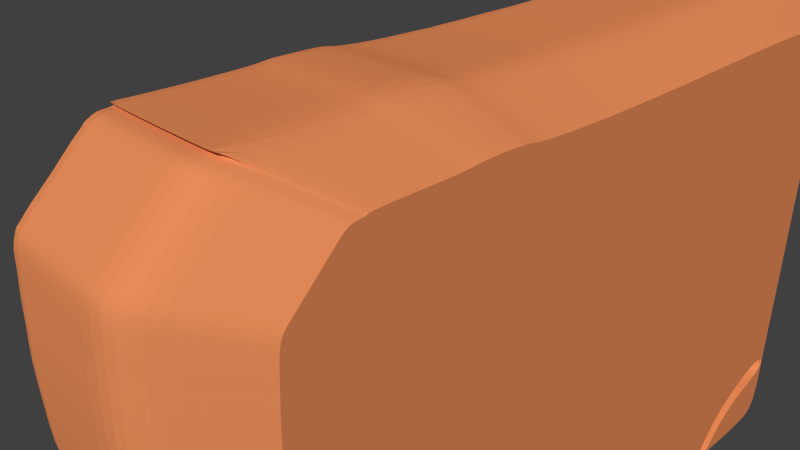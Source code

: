 # Source: palca_de_madeira.blend  (saved by Blender 2.76.0; exported with 4.5.12 LTS)
import bpy
from mathutils import Matrix  # noqa: F401  (used for matrix-valued properties, if any)

bpy.ops.wm.read_factory_settings(use_empty=True)
scene = bpy.context.scene
scene.name = 'Scene'

# ---- collections
col_collection_1 = bpy.data.collections.new('Collection 1'); scene.collection.children.link(col_collection_1)

# ---- materials (node trees are filled in below, after node groups)
mat_material = bpy.data.materials.new('Material')
mat_material.alpha_threshold = 0.0
mat_material.use_transparent_shadow = False
mat_material.diffuse_color = (0.8, 0.2617, 0.09904, 1.0)
mat_material.roughness = 0.5
mat_material.line_color = (0.0, 0.0, 0.0, 1.0)
mat_material_001 = bpy.data.materials.new('Material.001')
mat_material_001.alpha_threshold = 0.0
mat_material_001.use_transparent_shadow = False
mat_material_001.diffuse_color = (0.8, 0.1316, 0.03283, 1.0)
mat_material_001.roughness = 0.5

# ---- material node trees

# ---- world
world_world = bpy.data.worlds.new('World'); scene.world = world_world
world_world.color = (0.05088, 0.05088, 0.05088)
world_world.use_sun_shadow = False
world_world.sun_shadow_jitter_overblur = 0.0
world_world.cycles.sampling_method = 'MANUAL'
world_world.cycles.sample_map_resolution = 256

# ---- cameras
cam_camera = bpy.data.cameras.new('Camera')
cam_camera.clip_end = 100.0
cam_camera.lens = 35.0
cam_camera.sensor_width = 32.0
cam_camera.sensor_height = 18.0
cam_camera.ortho_scale = 7.314
cam_camera.dof.focus_distance = 0.0
cam_camera.dof.aperture_fstop = 128.0

# ---- meshes
me_cube = bpy.data.meshes.new('Cube')
me_cube.from_pydata([(1.0, -1.304, 1.201), (0.4858, -1.563, 0.9741), (1.0, -0.8708, 1.201), (0.4858, -1.64, -0.8301), (1.0, -0.8385, 1.214), (0.4858, -0.9547, -1.072), (1.0, -0.5931, 1.214), (0.4858, 0.3229, -1.066), (1.0, -0.5608, 1.194), (0.4858, -1.271, 1.188), (1.0, -0.1603, 1.188), (0.4858, 1.595, 0.742), (1.0, 0.35, 1.194), (0.4858, -1.342, 1.188), (1.0, 0.9571, 1.214), (0.4858, -1.375, 1.162), (1.0, 1.551, 1.22), (0.4858, -1.383, 1.154), (1.0, 1.635, 1.104), (0.4858, -1.581, 0.9555), (1.0, 1.642, 0.9167), (0.4858, -1.601, 0.9167), (1.0, 1.616, 0.8779), (0.4858, -1.607, 0.7746), (1.0, 1.571, 0.794), (1.0, 1.577, 0.71), (1.0, 1.609, 0.6067), (0.4858, -1.62, 0.6067), (1.0, 1.635, 0.5485), (0.4858, -1.614, 0.2837), (1.0, 1.622, 0.2514), (0.4858, -1.575, 0.1481), (1.0, 1.629, -0.06509), (0.4858, -1.555, 0.04472), (1.0, 1.622, -0.4526), (0.4858, -1.588, -0.07155), (1.0, 1.629, -0.8596), (0.4858, -1.646, -0.2782), (1.0, 1.609, -1.04), (0.4858, -1.646, -0.2887), (1.0, 1.493, -1.073), (0.4858, -1.639, -0.8725), (1.0, 0.5825, -1.066), (0.4858, -1.607, -0.882), (1.0, 0.4404, -1.066), (0.4858, -0.929, -1.079), (1.0, 0.3823, -1.027), (0.4858, -0.8767, -1.079), (1.0, 0.3435, -1.066), (0.4858, 0.3435, -1.066), (1.0, -0.929, -1.079), (0.4858, 0.3823, -1.027), (1.0, -1.639, -0.8725), (0.4858, 0.4404, -1.066), (1.0, -1.646, -0.2782), (0.4858, 0.5825, -1.066), (1.0, -1.588, -0.07155), (0.4858, 1.493, -1.073), (1.0, -1.555, 0.04472), (0.4858, 1.609, -1.04), (1.0, -1.575, 0.1481), (0.4858, 1.629, -0.8596), (1.0, -1.614, 0.2837), (0.4858, 1.622, -0.4526), (1.0, -1.62, 0.6067), (0.4858, 1.629, -0.06509), (1.0, -1.607, 0.7746), (0.4858, 1.622, 0.2514), (1.0, -1.601, 0.9167), (0.4858, 1.635, 0.5485), (1.0, -1.581, 0.9555), (0.4757, 1.64, 0.6067), (1.0, -1.375, 1.162), (0.4757, 1.646, 0.8779), (1.0, -1.342, 1.188), (0.4858, 1.642, 0.9167), (1.0, -1.271, 1.188), (0.4858, 1.635, 1.104), (1.197, -0.7162, 1.05), (1.197, -1.073, 1.05), (1.197, -0.6896, 1.061), (1.197, -0.4874, 1.061), (1.197, -0.4608, 1.045), (1.197, -0.131, 1.04), (1.197, 0.2892, 1.045), (1.197, 0.7892, 1.061), (1.197, 1.279, 1.066), (1.197, 1.348, 0.9705), (1.197, 1.353, 0.8163), (1.197, 1.332, 0.7843), (1.197, 1.295, 0.7152), (1.197, 1.3, 0.646), (1.197, 1.326, 0.5609), (1.197, 1.348, 0.5131), (1.197, 1.337, 0.2684), (1.197, 1.342, 0.007715), (1.197, 1.337, -0.3114), (1.197, 1.342, -0.6466), (1.197, 1.326, -0.7955), (1.197, 1.231, -0.8221), (1.197, 0.4807, -0.8168), (1.197, 0.3637, -0.8168), (1.197, 0.3158, -0.7849), (1.197, 0.2839, -0.8168), (1.197, -0.764, -0.8274), (1.197, -1.349, -0.6572), (1.197, -1.354, -0.1678), (1.197, -1.307, 0.002395), (1.197, -1.28, 0.09814), (1.197, -1.296, 0.1833), (1.197, -1.328, 0.295), (1.197, -1.333, 0.5609), (1.197, -1.323, 0.6992), (1.197, -1.317, 0.8163), (1.197, -1.301, 0.8482), (1.197, -1.131, 1.018), (1.197, -1.104, 1.04), (1.197, -1.046, 1.04), (0.8559, -1.304, 1.201), (0.8559, -0.8708, 1.201), (0.8559, -0.8385, 1.214), (0.8559, -0.5931, 1.214), (0.8559, -0.5608, 1.194), (0.8559, -0.1603, 1.188), (0.8559, 0.35, 1.194), (0.8559, 0.9571, 1.214), (0.8559, 1.551, 1.22), (0.8559, 1.635, 1.104), (0.8559, 1.642, 0.9167), (0.8457, 1.647, 0.8779), (0.8457, 1.601, 0.794), (0.8457, 1.608, 0.71), (0.8457, 1.64, 0.6067), (0.8559, 1.635, 0.5485), (0.8559, 1.622, 0.2514), (0.8559, 1.629, -0.06509), (0.8559, 1.622, -0.4526), (0.8559, 1.629, -0.8596), (0.8559, 1.609, -1.04), (0.8559, 1.493, -1.073), (0.8559, 0.5825, -1.066), (0.8559, 0.4404, -1.066), (0.8559, 0.3823, -1.027), (0.8559, 0.3435, -1.066), (0.8559, -0.929, -1.079), (0.8559, -1.639, -0.8725), (0.8559, -1.646, -0.2782), (0.8559, -1.588, -0.07155), (0.8559, -1.555, 0.04472), (0.8559, -1.575, 0.1481), (0.8559, -1.614, 0.2837), (0.8559, -1.62, 0.6067), (0.8559, -1.607, 0.7746), (0.8559, -1.601, 0.9167), (0.8559, -1.581, 0.9555), (0.8559, -1.375, 1.162), (0.8559, -1.342, 1.188), (0.8559, -1.271, 1.188), (0.4858, 1.551, 1.22), (0.8559, 1.595, 0.742), (0.4858, 1.595, 0.742), (0.4858, -1.304, 1.201), (0.4858, -0.8708, 1.201), (0.4858, -0.8385, 1.214), (0.4858, -0.5931, 1.214), (0.4858, -0.5608, 1.194), (0.4858, -0.1603, 1.188), (0.4858, 0.35, 1.194), (0.4858, 0.9571, 1.214), (0.4858, 1.551, 1.22), (0.4858, 1.635, 1.104), (0.4858, 1.642, 0.9167), (0.4757, 1.646, 0.8779), (0.4757, 1.64, 0.6067), (0.4858, 1.635, 0.5485), (0.4858, 1.622, 0.2514), (0.4858, 1.629, -0.06509), (0.4858, 1.622, -0.4526), (0.4858, 1.629, -0.8596), (0.4858, 1.609, -1.04), (0.4858, 1.493, -1.073), (0.4858, 0.5825, -1.066), (0.4858, 0.4404, -1.066), (0.4858, 0.3823, -1.027), (0.4858, 0.3435, -1.066), (0.4858, -0.929, -1.079), (0.4858, -1.639, -0.8725), (0.4858, -1.646, -0.2782), (0.4858, -1.588, -0.07155), (0.4858, -1.555, 0.04472), (0.4858, -1.575, 0.1481), (0.4858, -1.614, 0.2837), (0.4858, -1.62, 0.6067), (0.4858, -1.607, 0.7746), (0.4858, -1.601, 0.9167), (0.4858, -1.581, 0.9555), (0.4858, -1.375, 1.162), (0.4858, -1.342, 1.188), (0.4858, -1.271, 1.188), (0.4858, 0.9571, 1.214), (1.0, -0.1771, 1.188), (1.197, -0.1449, 1.04), (0.8559, -0.1771, 1.188), (0.4858, -0.1771, 1.188), (0.4858, 0.35, 1.194), (1.0, 0.3229, -1.066), (1.197, 0.2669, -0.817), (0.8559, 0.3229, -1.066), (0.4858, 0.3229, -1.066), (0.4858, -0.1603, 1.188), (0.8559, -0.8767, -1.079), (0.4858, -0.8767, -1.079), (1.0, -0.8767, -1.079), (1.197, -0.721, -0.827), (0.4858, -0.1771, 1.188), (1.0, -1.607, -0.882), (1.197, -1.322, -0.6651), (0.8559, -1.607, -0.882), (0.4858, -1.607, -0.882), (1.0, -0.9547, -1.072), (1.197, -0.7852, -0.8213), (0.4858, -0.5608, 1.194), (0.8559, -0.9547, -1.072), (0.4858, -0.9547, -1.072), (0.4858, -0.5931, 1.214), (1.0, -1.646, -0.2887), (1.197, -1.354, -0.1764), (0.8559, -1.646, -0.2887), (0.4858, -1.646, -0.2887), (1.0, -1.64, -0.8301), (1.197, -1.35, -0.6223), (0.4858, -0.8385, 1.214), (0.8559, -1.64, -0.8301), (0.4858, -1.64, -0.8301), (0.4858, -0.8708, 1.201), (1.0, -1.383, 1.154), (1.197, -1.138, 1.011), (0.8559, -1.383, 1.154), (0.4858, -1.383, 1.154), (1.0, -1.563, 0.9741), (1.197, -1.286, 0.8635), (0.4858, -1.304, 1.201), (0.8559, -1.563, 0.9741), (0.4858, -1.563, 0.9741), (1.197, -0.7162, 1.05), (1.197, -1.073, 1.05), (1.197, -0.6896, 1.061), (1.197, -0.4874, 1.061), (1.197, -0.4608, 1.045), (1.197, -0.1449, 1.04), (1.197, 0.2892, 1.045), (1.197, -0.131, 1.04), (1.197, 0.7892, 1.061), (1.197, 1.279, 1.066), (1.197, 1.348, 0.9705), (1.197, 1.353, 0.8163), (1.197, 1.332, 0.7843), (1.197, 1.295, 0.7152), (1.197, 1.3, 0.646), (1.197, 1.326, 0.5609), (1.197, 1.348, 0.5131), (1.197, 1.337, 0.2684), (1.197, 1.342, 0.007715), (1.197, 1.337, -0.3114), (1.197, 1.342, -0.6466), (1.197, 1.326, -0.7955), (1.197, 1.231, -0.8221), (1.197, 0.4807, -0.8168), (1.197, 0.3637, -0.8168), (1.197, 0.3158, -0.7849), (1.197, 0.2839, -0.8168), (1.197, 0.2669, -0.817), (1.197, -0.7852, -0.8213), (1.197, -0.764, -0.8274), (1.197, -1.35, -0.6223), (1.197, -1.349, -0.6572), (1.197, -1.307, 0.002395), (1.197, -1.354, -0.1678), (1.197, -1.28, 0.09814), (1.197, -1.296, 0.1833), (1.197, -1.328, 0.295), (1.197, -1.333, 0.5609), (1.197, -1.323, 0.6992), (1.197, -1.317, 0.8163), (1.197, -1.301, 0.8482), (1.197, -1.286, 0.8635), (1.197, -1.104, 1.04), (1.197, -1.131, 1.018), (1.197, -1.046, 1.04), (1.197, -0.721, -0.827), (1.197, -1.322, -0.6651), (1.197, -1.354, -0.1764), (1.197, -1.138, 1.011), (1.197, 1.34, -0.4904), (1.197, 0.8231, -0.8192), (1.197, 1.154, -0.6126), (1.197, 0.9786, -0.7156), (1.141, 1.289, -0.5855), (1.141, 1.288, -0.5198), (1.141, 1.141, -0.6168), (1.141, 1.001, -0.6985), (1.141, 0.9477, -0.7813), (1.141, 0.878, -0.7808), (1.141, 0.9477, -0.6686), (1.141, 1.034, -0.6024), (1.141, 1.135, -0.5512), (1.141, 1.227, -0.5253), (1.197, 1.341, -0.5732), (1.197, 0.9111, -0.8198), (1.197, 0.9111, -0.8198), (1.197, 0.911, -0.6779), (1.197, 1.019, -0.5944), (1.197, 1.148, -0.5299), (1.197, 1.262, -0.4973), (1.197, -0.7162, 1.05), (1.197, -1.073, 1.05), (1.197, -0.6896, 1.061), (1.197, -0.4874, 1.061), (1.197, -0.4608, 1.045), (1.197, -0.1449, 1.04), (1.197, 0.2892, 1.045), (1.197, -0.131, 1.04), (1.197, 0.7892, 1.061), (1.197, 1.279, 1.066), (1.197, 1.348, 0.9705), (1.197, 1.353, 0.8163), (1.197, 1.332, 0.7843), (1.197, 1.295, 0.7152), (1.197, 1.3, 0.646), (1.197, 1.326, 0.5609), (1.197, 1.348, 0.5131), (1.197, 1.337, 0.2684), (1.197, 1.342, 0.007715), (1.197, 1.337, -0.3114), (1.197, 1.34, -0.4904), (1.197, 0.3637, -0.8168), (1.197, 0.4807, -0.8168), (1.197, 0.3158, -0.7849), (1.197, 0.2839, -0.8168), (1.197, 0.2669, -0.817), (1.197, -0.7852, -0.8213), (1.197, -0.764, -0.8274), (1.197, -1.35, -0.6223), (1.197, -1.349, -0.6572), (1.197, -1.307, 0.002395), (1.197, -1.354, -0.1678), (1.197, -1.28, 0.09814), (1.197, -1.296, 0.1833), (1.197, -1.328, 0.295), (1.197, -1.333, 0.5609), (1.197, -1.323, 0.6992), (1.197, -1.317, 0.8163), (1.197, -1.301, 0.8482), (1.197, -1.286, 0.8635), (1.197, -1.104, 1.04), (1.197, -1.131, 1.018), (1.197, -1.046, 1.04), (1.197, -0.721, -0.827), (1.197, -1.322, -0.6651), (1.197, -1.354, -0.1764), (1.197, -1.138, 1.011), (1.197, 0.8231, -0.8192), (1.197, 0.911, -0.6779), (1.197, 1.019, -0.5944), (1.197, 1.148, -0.5299), (1.197, 1.262, -0.4973), (1.141, 1.227, -0.5253), (1.141, 1.135, -0.5512), (1.141, 1.289, -0.5855), (1.141, 1.288, -0.5198), (1.141, 1.141, -0.6168), (1.141, 1.001, -0.6985), (1.141, 0.9477, -0.7813), (1.141, 0.878, -0.7808), (1.141, 0.9477, -0.6686), (1.141, 1.034, -0.6024), (1.155, 0.8639, -0.7906), (1.155, 0.9383, -0.7912), (1.155, 1.236, -0.5182), (1.155, 0.9955, -0.7029), (1.155, 1.139, -0.5458), (1.155, 1.144, -0.6157), (1.155, 1.301, -0.5123), (1.155, 1.303, -0.5824), (1.155, 0.9383, -0.671), (1.155, 1.03, -0.6004), (1.197, 1.326, -0.7955), (1.197, 1.342, -0.6466), (1.197, 1.231, -0.8221), (1.197, 0.9111, -0.8198), (1.197, 1.341, -0.5732), (1.197, 1.154, -0.6126), (1.197, 0.9786, -0.7156), (1.141, 1.227, -0.5253), (1.141, 1.135, -0.5512), (1.141, 1.289, -0.5855), (1.141, 1.288, -0.5198), (1.141, 1.141, -0.6168), (1.141, 1.001, -0.6985), (1.141, 0.9477, -0.7813), (1.141, 0.878, -0.7808), (1.141, 0.9477, -0.6686), (1.141, 1.034, -0.6024), (1.141, 1.227, -0.5253), (1.141, 1.135, -0.5512), (1.141, 1.289, -0.5855), (1.141, 1.288, -0.5198), (1.141, 1.141, -0.6168), (1.141, 1.001, -0.6985), (1.141, 0.9477, -0.7813), (1.141, 0.878, -0.7808), (1.141, 0.9477, -0.6686), (1.141, 1.034, -0.6024), (1.197, -0.7162, 1.05), (1.197, -1.073, 1.05), (1.197, -0.6896, 1.061), (1.197, -0.4874, 1.061), (1.197, -0.4608, 1.045), (1.197, -0.1449, 1.04), (1.197, 0.2892, 1.045), (1.197, -0.131, 1.04), (1.197, 0.7892, 1.061), (1.197, 1.279, 1.066), (1.197, 1.348, 0.9705), (1.197, 1.353, 0.8163), (1.197, 1.332, 0.7843), (1.197, 1.295, 0.7152), (1.197, 1.3, 0.646), (1.197, 1.326, 0.5609), (1.197, 1.348, 0.5131), (1.197, 1.337, 0.2684), (1.197, 1.342, 0.007715), (1.197, 1.337, -0.3114), (1.197, 1.34, -0.4904), (1.197, 0.3637, -0.8168), (1.197, 0.4807, -0.8168), (1.197, 0.3158, -0.7849), (1.197, 0.2839, -0.8168), (1.197, 0.2669, -0.817), (1.197, -0.7852, -0.8213), (1.197, -0.764, -0.8274), (1.197, -1.35, -0.6223), (1.197, -1.349, -0.6572), (1.197, -1.307, 0.002395), (1.197, -1.354, -0.1678), (1.197, -1.28, 0.09814), (1.197, -1.296, 0.1833), (1.197, -1.328, 0.295), (1.197, -1.333, 0.5609), (1.197, -1.323, 0.6992), (1.197, -1.317, 0.8163), (1.197, -1.301, 0.8482), (1.197, -1.286, 0.8635), (1.197, -1.104, 1.04), (1.197, -1.131, 1.018), (1.197, -1.046, 1.04), (1.197, -0.721, -0.827), (1.197, -1.322, -0.6651), (1.197, -1.354, -0.1764), (1.197, -1.138, 1.011), (1.197, 0.8231, -0.8192), (1.197, 0.911, -0.6779), (1.197, 1.019, -0.5945), (1.197, 1.148, -0.5299), (1.197, 1.262, -0.4973), (1.197, -0.7162, 1.05), (1.197, -1.073, 1.05), (1.197, -0.6896, 1.061), (1.197, -0.4874, 1.061), (1.197, -0.4608, 1.045), (1.197, -0.1449, 1.04), (1.197, 0.2892, 1.045), (1.197, -0.131, 1.04), (1.197, 0.7892, 1.061), (1.197, 1.279, 1.066), (1.197, 1.348, 0.9705), (1.197, 1.353, 0.8163), (1.197, 1.332, 0.7843), (1.197, 1.295, 0.7152), (1.197, 1.3, 0.646), (1.197, 1.326, 0.5609), (1.197, 1.348, 0.5131), (1.197, 1.337, 0.2684), (1.197, 1.342, 0.007715), (1.197, 1.337, -0.3114), (1.197, 1.34, -0.4904), (1.197, 0.3637, -0.8168), (1.197, 0.4807, -0.8168), (1.197, 0.3158, -0.7849), (1.197, 0.2839, -0.8168), (1.197, 0.2669, -0.817), (1.197, -0.7852, -0.8213), (1.197, -0.764, -0.8274), (1.197, -1.35, -0.6223), (1.197, -1.349, -0.6572), (1.197, -1.307, 0.002395), (1.197, -1.354, -0.1678), (1.197, -1.28, 0.09814), (1.197, -1.296, 0.1833), (1.197, -1.328, 0.295), (1.197, -1.333, 0.5609), (1.197, -1.323, 0.6992), (1.197, -1.317, 0.8163), (1.197, -1.301, 0.8482), (1.197, -1.286, 0.8635), (1.197, -1.104, 1.04), (1.197, -1.131, 1.018), (1.197, -1.046, 1.04), (1.197, -0.721, -0.827), (1.197, -1.322, -0.6651), (1.197, -1.354, -0.1764), (1.197, -1.138, 1.011), (1.197, 0.8231, -0.8192), (1.197, 0.911, -0.6779), (1.197, 1.019, -0.5945), (1.197, 1.148, -0.5299), (1.197, 1.262, -0.4973), (1.077, -0.1489, 1.13), (1.077, -0.522, 1.136), (1.077, 1.5, 0.5889), (1.077, 1.469, 0.6852), (1.077, 0.4106, -0.9693), (1.077, 0.543, -0.9693), (1.077, -1.503, 0.2881), (1.077, -1.467, 0.1617), (1.077, -0.8107, 1.142), (1.077, -1.214, 1.142), (1.077, 1.53, 0.8777), (1.077, 1.524, 1.052), (1.077, 1.518, -0.7768), (1.077, 1.512, -0.3978), (1.077, -1.533, -0.2353), (1.077, -1.527, -0.7889), (1.077, -1.28, 1.106), (1.077, -1.473, 0.9138), (1.077, 0.3264, 1.136), (1.077, 1.524, 0.5348), (1.077, 0.3564, -0.9333), (1.077, -1.509, 0.5889), (1.077, -0.7807, 1.154), (1.077, 1.506, 0.8416), (1.077, 1.5, -0.9453), (1.077, -1.479, -0.04282), (1.077, -1.25, 1.13), (1.077, 0.8919, 1.154), (1.077, 1.512, 0.258), (1.077, 0.3203, -0.9693), (1.077, -1.497, 0.7453), (1.077, -0.552, 1.154), (1.077, 1.463, 0.7634), (1.077, 1.391, -0.9754), (1.077, -1.448, 0.06547), (1.077, -1.184, 1.13), (1.077, 1.445, 1.16), (1.077, 1.518, -0.03681), (1.077, -0.8649, -0.9814), (1.077, -1.491, 0.8777), (1.077, -0.1646, 1.131), (1.077, 0.3011, -0.9695), (1.077, -0.8162, -0.9809), (1.077, -1.496, -0.7977), (1.077, -0.8889, -0.9744), (1.077, -1.533, -0.2451), (1.077, -1.527, -0.7494), (1.077, -1.288, 1.098), (1.077, -1.455, 0.9312), (1.0, 0.09482, 1.191), (1.197, 0.0791, 1.042), (0.8559, 0.09482, 1.191), (0.4858, 0.09482, 1.191), (0.4858, 0.09482, 1.191), (1.197, 0.0791, 1.042), (1.197, 0.0791, 1.042), (1.197, 0.0791, 1.042), (1.197, 0.0791, 1.042), (1.077, 0.08871, 1.133), (1.196, 0.8242, -0.8185), (1.196, 1.339, -0.491), (1.196, 0.9117, -0.6777), (1.196, 0.9118, -0.8191), (1.196, 1.262, -0.4979), (1.196, 0.979, -0.7152), (1.196, 1.147, -0.5304), (1.196, 1.154, -0.6126), (1.196, 1.34, -0.5734), (1.196, 1.019, -0.5946)], [], [(195, 194, 21, 19), (172, 160, 159, 129), (160, 173, 132, 159), (203, 165, 221, 214), (192, 191, 29, 27), (163, 162, 234, 231), (162, 161, 241, 234), (175, 174, 69, 67), (189, 188, 35, 33), (187, 228, 39, 37), (198, 197, 13, 9), (186, 218, 43, 41), (160, 172, 73, 11), (218, 223, 5, 43), (173, 160, 11, 71), (184, 183, 51, 49), (223, 185, 45, 5), (183, 182, 53, 51), (182, 181, 55, 53), (557, 517, 83, 201), (114, 240, 285, 284), (520, 519, 92, 91), (522, 521, 101, 100), (524, 523, 110, 109), (526, 525, 78, 79), (528, 527, 88, 87), (530, 529, 97, 96), (562, 531, 106, 226), (564, 533, 115, 236), (575, 535, 84, 567), (519, 536, 93, 92), (521, 537, 102, 101), (523, 538, 111, 110), (525, 539, 80, 78), (527, 540, 89, 88), (529, 541, 98, 97), (531, 542, 107, 106), (533, 543, 116, 115), (535, 544, 85, 84), (536, 545, 94, 93), (537, 546, 103, 102), (538, 547, 112, 111), (539, 548, 81, 80), (540, 549, 90, 89), (541, 550, 99, 98), (542, 551, 108, 107), (543, 552, 117, 116), (544, 553, 86, 85), (552, 526, 79, 117), (545, 554, 95, 94), (559, 555, 104, 213), (547, 556, 113, 112), (548, 518, 82, 81), (549, 520, 91, 90), (550, 522, 100, 309, 99), (551, 524, 109, 108), (553, 528, 87, 86), (554, 530, 96, 95), (560, 532, 105, 216), (556, 534, 114, 113), (74, 156, 157, 76), (72, 155, 156, 74), (235, 237, 155, 72), (68, 153, 154, 70), (66, 152, 153, 68), (64, 151, 152, 66), (62, 150, 151, 64), (60, 149, 150, 62), (58, 148, 149, 60), (56, 147, 148, 58), (54, 146, 147, 56), (225, 227, 146, 54), (215, 217, 145, 52), (212, 210, 144, 50), (46, 142, 143, 48), (44, 141, 142, 46), (42, 140, 141, 44), (40, 139, 140, 42), (38, 138, 139, 40), (36, 137, 138, 38), (34, 136, 137, 36), (32, 135, 136, 34), (30, 134, 135, 32), (28, 133, 134, 30), (26, 132, 133, 28), (25, 131, 132, 26), (24, 130, 131, 25), (22, 129, 130, 24), (20, 128, 129, 22), (18, 127, 128, 20), (16, 126, 127, 18), (14, 125, 126, 16), (12, 124, 125, 14), (566, 568, 124, 12), (200, 202, 123, 10), (6, 121, 122, 8), (4, 120, 121, 6), (2, 119, 120, 4), (0, 118, 119, 2), (168, 167, 204, 199), (196, 238, 17, 15), (161, 198, 9, 241), (170, 169, 158, 77), (185, 211, 47, 45), (171, 170, 77, 75), (211, 208, 7, 47), (172, 171, 75, 73), (243, 195, 19, 1), (174, 173, 71, 69), (188, 187, 37, 35), (238, 243, 1, 17), (208, 184, 49, 7), (164, 163, 231, 224), (179, 178, 61, 59), (165, 164, 224, 221), (118, 161, 162, 119), (119, 162, 163, 120), (120, 163, 164, 121), (121, 164, 165, 122), (202, 203, 166, 123), (568, 569, 167, 124), (124, 167, 168, 125), (125, 168, 169, 126), (126, 169, 170, 127), (127, 170, 171, 128), (128, 171, 172, 129), (132, 173, 174, 133), (133, 174, 175, 134), (134, 175, 176, 135), (135, 176, 177, 136), (136, 177, 178, 137), (137, 178, 179, 138), (138, 179, 180, 139), (139, 180, 181, 140), (140, 181, 182, 141), (141, 182, 183, 142), (142, 183, 184, 143), (210, 211, 185, 144), (217, 218, 186, 145), (227, 228, 187, 146), (146, 187, 188, 147), (147, 188, 189, 148), (148, 189, 190, 149), (149, 190, 191, 150), (150, 191, 192, 151), (151, 192, 193, 152), (152, 193, 194, 153), (153, 194, 195, 154), (237, 238, 196, 155), (155, 196, 197, 156), (156, 197, 198, 157), (122, 165, 203, 202), (8, 122, 202, 200), (518, 557, 201, 82), (143, 184, 208, 207), (178, 177, 63, 61), (48, 143, 207, 205), (546, 558, 206, 103), (233, 186, 41, 3), (207, 208, 211, 210), (569, 166, 209, 570), (205, 207, 210, 212), (558, 559, 213, 206), (181, 180, 57, 55), (222, 223, 218, 217), (228, 233, 3, 39), (219, 222, 217, 215), (561, 560, 216, 220), (194, 193, 23, 21), (191, 190, 31, 29), (555, 561, 220, 104), (50, 144, 222, 219), (177, 176, 65, 63), (144, 185, 223, 222), (232, 233, 228, 227), (180, 179, 59, 57), (229, 232, 227, 225), (563, 562, 226, 230), (166, 203, 214, 209), (190, 189, 33, 31), (532, 563, 230, 105), (52, 145, 232, 229), (176, 175, 67, 65), (145, 186, 233, 232), (242, 243, 238, 237), (193, 192, 27, 23), (239, 242, 237, 235), (565, 564, 236, 240), (241, 9, 13, 15, 17, 1, 19, 21, 23, 27, 29, 31, 33, 35, 37, 39, 3, 41, 43, 5, 45, 47, 7, 49, 51, 53, 55, 57, 59, 61, 63, 65, 67, 69, 71, 11, 73, 75, 77, 158, 199, 204, 570, 209, 214, 221, 224, 231, 234), (197, 196, 15, 13), (534, 565, 240, 114), (70, 154, 242, 239), (169, 168, 199, 158), (154, 195, 243, 242), (275, 274, 342, 343), (101, 102, 269, 268), (201, 83, 251, 249), (88, 89, 256, 255), (115, 116, 286, 287), (102, 103, 270, 269), (89, 90, 257, 256), (226, 106, 277, 291), (116, 117, 288, 286), (103, 206, 271, 270), (90, 91, 258, 257), (117, 79, 245, 288), (220, 216, 290, 272), (104, 220, 272, 273), (91, 92, 259, 258), (79, 78, 244, 245), (105, 230, 274, 275), (92, 93, 260, 259), (78, 80, 246, 244), (106, 107, 276, 277), (93, 94, 261, 260), (80, 81, 247, 246), (107, 108, 278, 276), (216, 105, 275, 290), (94, 95, 262, 261), (240, 236, 292, 285), (81, 82, 248, 247), (108, 109, 279, 278), (95, 96, 263, 262), (82, 201, 249, 248), (109, 110, 280, 279), (96, 97, 264, 307, 293, 263), (567, 84, 250, 571), (110, 111, 281, 280), (97, 98, 265, 264), (84, 85, 252, 250), (111, 112, 282, 281), (236, 115, 287, 292), (98, 99, 266, 265), (85, 86, 253, 252), (112, 113, 283, 282), (206, 213, 289, 271), (99, 309, 308, 266), (230, 226, 291, 274), (213, 104, 273, 289), (86, 87, 254, 253), (113, 114, 284, 283), (100, 101, 268, 267), (87, 88, 255, 254), (309, 100, 267, 294, 308), (384, 385, 304, 303), (301, 302, 373, 372), (382, 383, 297, 298), (383, 381, 299, 297), (385, 380, 305, 304), (381, 379, 300, 299), (380, 378, 306, 305), (379, 377, 301, 300), (376, 384, 303, 302), (377, 376, 302, 301), (378, 382, 298, 306), (330, 331, 430, 429), (293, 313, 365, 334), (244, 246, 316, 314), (277, 276, 344, 345), (246, 247, 317, 316), (276, 278, 346, 344), (247, 248, 318, 317), (278, 279, 347, 346), (248, 249, 319, 318), (279, 280, 348, 347), (571, 250, 320, 572), (280, 281, 349, 348), (250, 252, 322, 320), (281, 282, 350, 349), (252, 253, 323, 322), (282, 283, 351, 350), (253, 254, 324, 323), (283, 284, 352, 351), (254, 255, 325, 324), (284, 285, 353, 352), (255, 256, 326, 325), (287, 286, 354, 355), (256, 257, 327, 326), (286, 288, 356, 354), (257, 258, 328, 327), (288, 245, 315, 356), (258, 259, 329, 328), (249, 251, 321, 319), (259, 260, 330, 329), (271, 289, 357, 339), (260, 261, 331, 330), (289, 273, 341, 357), (261, 262, 332, 331), (290, 275, 343, 358), (262, 263, 333, 332), (272, 290, 358, 340), (263, 293, 334, 333), (291, 277, 345, 359), (274, 291, 359, 342), (294, 267, 336, 361), (292, 287, 355, 360), (285, 292, 360, 353), (267, 268, 335, 336), (268, 269, 337, 335), (310, 294, 361, 362), (269, 270, 338, 337), (311, 310, 362, 363), (270, 271, 339, 338), (312, 311, 363, 364), (273, 272, 340, 341), (313, 312, 364, 365), (245, 244, 314, 315), (295, 307, 390, 391), (367, 366, 393, 394), (297, 299, 370, 368), (306, 298, 369, 366), (302, 303, 374, 373), (299, 300, 371, 370), (305, 306, 366, 367), (303, 304, 375, 374), (300, 301, 372, 371), (298, 297, 368, 369), (304, 305, 367, 375), (580, 577, 382, 378), (579, 576, 376, 377), (576, 578, 384, 376), (581, 579, 377, 379), (582, 580, 378, 380), (583, 581, 379, 381), (585, 582, 380, 385), (584, 583, 381, 383), (577, 584, 383, 382), (578, 585, 385, 384), (387, 386, 388, 389, 392, 391, 390), (265, 266, 388, 386), (307, 264, 387, 390), (296, 295, 391, 392), (266, 308, 389, 388), (264, 265, 386, 387), (308, 296, 392, 389), (401, 402, 412, 411), (374, 375, 402, 401), (371, 372, 399, 398), (369, 368, 395, 396), (375, 367, 394, 402), (372, 373, 400, 399), (368, 370, 397, 395), (366, 369, 396, 393), (373, 374, 401, 400), (370, 371, 398, 397), (410, 411, 412, 404, 403, 406, 405, 407, 408, 409), (398, 399, 409, 408), (396, 395, 405, 406), (402, 394, 404, 412), (399, 400, 410, 409), (395, 397, 407, 405), (393, 396, 406, 403), (400, 401, 411, 410), (397, 398, 408, 407), (394, 393, 403, 404), (452, 459, 511, 504), (359, 345, 444, 458), (331, 332, 431, 430), (342, 359, 458, 441), (332, 333, 432, 431), (360, 355, 454, 459), (333, 334, 433, 432), (353, 360, 459, 452), (336, 335, 434, 435), (361, 336, 435, 460), (335, 337, 436, 434), (362, 361, 460, 461), (337, 338, 437, 436), (363, 362, 461, 462), (338, 339, 438, 437), (364, 363, 462, 463), (341, 340, 439, 440), (365, 364, 463, 464), (343, 342, 441, 442), (334, 365, 464, 433), (345, 344, 443, 444), (344, 346, 445, 443), (315, 314, 413, 414), (346, 347, 446, 445), (314, 316, 415, 413), (347, 348, 447, 446), (316, 317, 416, 415), (348, 349, 448, 447), (317, 318, 417, 416), (349, 350, 449, 448), (318, 319, 418, 417), (350, 351, 450, 449), (572, 320, 419, 573), (351, 352, 451, 450), (320, 322, 421, 419), (352, 353, 452, 451), (322, 323, 422, 421), (355, 354, 453, 454), (323, 324, 423, 422), (354, 356, 455, 453), (324, 325, 424, 423), (356, 315, 414, 455), (325, 326, 425, 424), (319, 321, 420, 418), (326, 327, 426, 425), (339, 357, 456, 438), (327, 328, 427, 426), (357, 341, 440, 456), (328, 329, 428, 427), (358, 343, 442, 457), (329, 330, 429, 428), (340, 358, 457, 439), (465, 467, 468, 469, 470, 472, 574, 471, 473, 474, 475, 476, 477, 478, 479, 480, 481, 482, 483, 484, 485, 516, 515, 514, 513, 512, 487, 486, 488, 489, 490, 508, 492, 491, 509, 494, 493, 510, 496, 495, 497, 498, 499, 500, 501, 502, 503, 504, 511, 506, 505, 507, 466), (435, 434, 486, 487), (460, 435, 487, 512), (434, 436, 488, 486), (461, 460, 512, 513), (436, 437, 489, 488), (462, 461, 513, 514), (437, 438, 490, 489), (463, 462, 514, 515), (440, 439, 491, 492), (464, 463, 515, 516), (442, 441, 493, 494), (433, 464, 516, 485), (444, 443, 495, 496), (443, 445, 497, 495), (414, 413, 465, 466), (445, 446, 498, 497), (413, 415, 467, 465), (446, 447, 499, 498), (415, 416, 468, 467), (447, 448, 500, 499), (416, 417, 469, 468), (448, 449, 501, 500), (417, 418, 470, 469), (449, 450, 502, 501), (573, 419, 471, 574), (450, 451, 503, 502), (419, 421, 473, 471), (451, 452, 504, 503), (421, 422, 474, 473), (454, 453, 505, 506), (422, 423, 475, 474), (453, 455, 507, 505), (423, 424, 476, 475), (455, 414, 466, 507), (424, 425, 477, 476), (418, 420, 472, 470), (425, 426, 478, 477), (438, 456, 508, 490), (426, 427, 479, 478), (456, 440, 492, 508), (427, 428, 480, 479), (457, 442, 494, 509), (428, 429, 481, 480), (439, 457, 509, 491), (429, 430, 482, 481), (458, 444, 496, 510), (430, 431, 483, 482), (441, 458, 510, 493), (431, 432, 484, 483), (459, 454, 506, 511), (432, 433, 485, 484), (70, 239, 565, 534), (239, 235, 564, 565), (52, 229, 563, 532), (229, 225, 562, 563), (50, 219, 561, 555), (219, 215, 560, 561), (205, 212, 559, 558), (48, 205, 558, 546), (8, 200, 557, 518), (68, 70, 534, 556), (215, 52, 532, 560), (32, 34, 530, 554), (16, 18, 528, 553), (58, 60, 524, 551), (40, 42, 522, 550), (24, 25, 520, 549), (6, 8, 518, 548), (66, 68, 556, 547), (212, 50, 555, 559), (30, 32, 554, 545), (76, 0, 526, 552), (14, 16, 553, 544), (74, 76, 552, 543), (56, 58, 551, 542), (38, 40, 550, 541), (22, 24, 549, 540), (4, 6, 548, 539), (64, 66, 547, 538), (46, 48, 546, 537), (28, 30, 545, 536), (12, 14, 544, 535), (72, 74, 543, 533), (54, 56, 542, 531), (36, 38, 541, 529), (20, 22, 540, 527), (2, 4, 539, 525), (62, 64, 538, 523), (44, 46, 537, 521), (26, 28, 536, 519), (566, 12, 535, 575), (235, 72, 533, 564), (225, 54, 531, 562), (34, 36, 529, 530), (18, 20, 527, 528), (0, 2, 525, 526), (60, 62, 523, 524), (42, 44, 521, 522), (25, 26, 519, 520), (200, 10, 517, 557), (10, 566, 575, 517), (420, 573, 574, 472), (321, 572, 573, 420), (251, 571, 572, 321), (83, 567, 571, 251), (167, 569, 570, 204), (123, 166, 569, 568), (10, 123, 568, 566), (517, 575, 567, 83), (310, 311, 585, 578), (293, 307, 584, 577), (307, 295, 583, 584), (311, 312, 582, 585), (295, 296, 581, 583), (312, 313, 580, 582), (296, 308, 579, 581), (294, 310, 578, 576), (308, 294, 576, 579), (313, 293, 577, 580)])
me_cube.polygons.foreach_set('material_index', [0, 0, 0, 0, 0, 0, 0, 0, 0, 0, 0, 0, 0, 0, 0, 0, 0, 0, 0, 0, 0, 0, 0, 0, 0, 0, 0, 0, 0, 0, 0, 0, 0, 0, 0, 0, 0, 0, 0, 0, 0, 0, 0, 0, 0, 0, 0, 0, 0, 0, 0, 0, 0, 0, 0, 0, 0, 0, 0, 0, 0, 0, 0, 0, 0, 0, 0, 0, 0, 0, 0, 0, 0, 0, 0, 0, 0, 0, 0, 0, 0, 0, 0, 0, 0, 0, 0, 0, 0, 0, 0, 0, 0, 0, 0, 0, 0, 0, 0, 0, 0, 0, 0, 0, 0, 0, 0, 0, 0, 0, 0, 0, 0, 0, 0, 0, 0, 0, 0, 0, 0, 0, 0, 0, 0, 0, 0, 0, 0, 0, 0, 0, 0, 0, 0, 0, 0, 0, 0, 0, 0, 0, 0, 0, 0, 0, 0, 0, 0, 0, 0, 0, 0, 0, 0, 0, 0, 0, 0, 0, 0, 0, 0, 0, 0, 0, 0, 0, 0, 0, 0, 0, 0, 0, 0, 0, 0, 0, 0, 0, 0, 0, 0, 0, 0, 0, 0, 0, 0, 0, 0, 0, 0, 0, 0, 0, 0, 0, 0, 0, 0, 0, 0, 0, 0, 0, 0, 0, 0, 0, 0, 0, 0, 0, 0, 0, 0, 0, 0, 0, 0, 0, 0, 0, 0, 0, 0, 0, 0, 0, 0, 0, 0, 0, 0, 0, 0, 0, 0, 0, 0, 0, 0, 0, 0, 0, 0, 0, 0, 0, 0, 0, 0, 0, 0, 0, 0, 0, 0, 0, 0, 0, 0, 0, 0, 0, 0, 0, 0, 0, 0, 0, 0, 0, 0, 0, 0, 0, 0, 0, 0, 0, 0, 0, 0, 0, 0, 0, 0, 0, 0, 0, 0, 0, 0, 0, 0, 0, 0, 0, 0, 0, 0, 0, 0, 0, 0, 0, 0, 0, 0, 0, 0, 0, 0, 0, 0, 0, 0, 0, 0, 0, 0, 0, 0, 0, 0, 0, 0, 0, 0, 0, 0, 0, 0, 0, 0, 0, 0, 0, 0, 0, 0, 0, 0, 1, 0, 0, 0, 0, 0, 0, 0, 0, 0, 0, 0, 0, 0, 0, 0, 0, 0, 0, 0, 0, 0, 0, 0, 0, 0, 0, 0, 0, 0, 0, 0, 0, 0, 0, 0, 0, 0, 0, 0, 0, 0, 0, 0, 0, 0, 0, 0, 0, 0, 0, 0, 0, 0, 0, 0, 0, 0, 0, 0, 0, 0, 0, 0, 0, 0, 0, 0, 0, 0, 0, 0, 0, 0, 0, 0, 0, 0, 0, 0, 0, 0, 0, 0, 0, 0, 0, 0, 0, 0, 0, 0, 0, 0, 0, 0, 0, 0, 0, 0, 0, 0, 0, 0, 0, 0, 0, 0, 0, 0, 0, 0, 0, 0, 0, 0, 0, 0, 0, 0, 0, 0, 0, 0, 0, 0, 0, 0, 0, 0, 0, 0, 0, 0, 0, 0, 0, 0, 0, 0, 0, 0, 0, 0, 0, 0, 0, 0, 0, 0, 0, 0, 0, 0, 0, 0, 0, 0, 0, 0, 0, 0, 0, 0, 0, 0, 0, 0, 0, 0, 0, 0, 0, 0, 0, 0, 0, 0, 0, 0, 0, 0])
_uv = me_cube.uv_layers.new(name='UVMap')
_uv.uv.foreach_set('vector', [0.1616, 0.1616, 0.8384, 0.1616, 0.8384, 0.8384, 0.1616, 0.8384, -0.004381, -0.004381, 1.004, -0.004381, 1.004, 1.004, -0.004381, 1.004, -0.004381, -0.004381, 1.004, -0.004381, 1.004, 1.004, -0.004381, 1.004, 0.1616, 0.1616, 0.8384, 0.1616, 0.8384, 0.8384, 0.1616, 0.8384, 0.1616, 0.1616, 0.8384, 0.1616, 0.8384, 0.8384, 0.1616, 0.8384, 0.1616, 0.1616, 0.8384, 0.1616, 0.8384, 0.8384, 0.1616, 0.8384, 0.1616, 0.1616, 0.8384, 0.1616, 0.8384, 0.8384, 0.1616, 0.8384, 0.1616, 0.1616, 0.8384, 0.1616, 0.8384, 0.8384, 0.1616, 0.8384, 0.1616, 0.1616, 0.8384, 0.1616, 0.8384, 0.8384, 0.1616, 0.8384, 0.1616, 0.1616, 0.8384, 0.1616, 0.8384, 0.8384, 0.1616, 0.8384, 0.1616, 0.1616, 0.8384, 0.1616, 0.8384, 0.8384, 0.1616, 0.8384, 0.1616, 0.1616, 0.8384, 0.1616, 0.8384, 0.8384, 0.1616, 0.8384, 0.1616, 0.1616, 0.8384, 0.1616, 0.8384, 0.8384, 0.1616, 0.8384, 0.1616, 0.1616, 0.8384, 0.1616, 0.8384, 0.8384, 0.1616, 0.8384, 0.1616, 0.1616, 0.8384, 0.1616, 0.8384, 0.8384, 0.1616, 0.8384, 0.1616, 0.1616, 0.8384, 0.1616, 0.8384, 0.8384, 0.1616, 0.8384, 0.1616, 0.1616, 0.8384, 0.1616, 0.8384, 0.8384, 0.1616, 0.8384, 0.1616, 0.1616, 0.8384, 0.1616, 0.8384, 0.8384, 0.1616, 0.8384, 0.1616, 0.1616, 0.8384, 0.1616, 0.8384, 0.8384, 0.1616, 0.8384, -0.02782, 0.5, 1.028, 0.5, 1.028, 1.028, -0.02782, 1.028, 0.1616, 0.1616, 0.8384, 0.1616, 0.8384, 0.8384, 0.1616, 0.8384, -0.02782, 0.5, 1.028, 0.5, 1.028, 1.028, -0.02782, 1.028, -0.02782, 0.5, 1.028, 0.5, 1.028, 1.028, -0.02782, 1.028, -0.02782, 0.5, 1.028, 0.5, 1.028, 1.028, -0.02782, 1.028, -0.02782, 0.5, 1.028, 0.5, 1.028, 1.028, -0.02782, 1.028, -0.02782, 0.5, 1.028, 0.5, 1.028, 1.028, -0.02782, 1.028, -0.02782, 0.5, 1.028, 0.5, 1.028, 1.028, -0.02782, 1.028, -0.02782, 0.5, 1.028, 0.5, 1.028, 1.028, -0.02782, 1.028, -0.02782, 0.5, 1.028, 0.5, 1.028, 1.028, -0.02782, 1.028, 0.5, 0.5, 1.028, 0.5, 1.028, 1.028, 0.5, 1.028, -0.02782, 0.5, 1.028, 0.5, 1.028, 1.028, -0.02782, 1.028, -0.02782, 0.5, 1.028, 0.5, 1.028, 1.028, -0.02782, 1.028, -0.02782, 0.5, 1.028, 0.5, 1.028, 1.028, -0.02782, 1.028, -0.02782, 0.5, 1.028, 0.5, 1.028, 1.028, -0.02782, 1.028, -0.02782, 0.5, 1.028, 0.5, 1.028, 1.028, -0.02782, 1.028, -0.02782, 0.5, 1.028, 0.5, 1.028, 1.028, -0.02782, 1.028, -0.02782, 0.5, 1.028, 0.5, 1.028, 1.028, -0.02782, 1.028, -0.02782, 0.5, 1.028, 0.5, 1.028, 1.028, -0.02782, 1.028, -0.02782, 0.5, 1.028, 0.5, 1.028, 1.028, -0.02782, 1.028, -0.02782, 0.5, 1.028, 0.5, 1.028, 1.028, -0.02782, 1.028, -0.02782, 0.5, 1.028, 0.5, 1.028, 1.028, -0.02782, 1.028, -0.02782, 0.5, 1.028, 0.5, 1.028, 1.028, -0.02782, 1.028, -0.02782, 0.5, 1.028, 0.5, 1.028, 1.028, -0.02782, 1.028, -0.02782, 0.5, 1.028, 0.5, 1.028, 1.028, -0.02782, 1.028, -0.02782, 0.5, 1.028, 0.5, 1.028, 1.028, -0.02782, 1.028, -0.02782, 0.5, 1.028, 0.5, 1.028, 1.028, -0.02782, 1.028, -0.02782, 0.5, 1.028, 0.5, 1.028, 1.028, -0.02782, 1.028, -0.02782, 0.5, 1.028, 0.5, 1.028, 1.028, -0.02782, 1.028, -0.02782, 0.5, 1.028, 0.5, 1.028, 1.028, -0.02782, 1.028, -0.02782, 0.5, 1.028, 0.5, 1.028, 1.028, -0.02782, 1.028, -0.02782, 0.5, 1.028, 0.5, 1.028, 1.028, -0.02782, 1.028, -0.02782, 0.5, 1.028, 0.5, 1.028, 1.028, -0.02782, 1.028, -0.02782, 0.5, 1.028, 0.5, 1.028, 1.028, -0.02782, 1.028, -0.02782, 0.5, 1.028, 0.5, 1.028, 1.028, -0.02782, 1.028, -0.02782, 0.5, 1.028, 0.5, 1.028, 1.028, 0.4221, 1.028, -0.02782, 1.028, -0.02782, 0.5, 1.028, 0.5, 1.028, 1.028, -0.02782, 1.028, -0.02782, 0.5, 1.028, 0.5, 1.028, 1.028, -0.02782, 1.028, -0.02782, 0.5, 1.028, 0.5, 1.028, 1.028, -0.02782, 1.028, -0.02782, 0.5, 1.028, 0.5, 1.028, 1.028, -0.02782, 1.028, -0.02782, 0.5, 1.028, 0.5, 1.028, 1.028, -0.02782, 1.028, -0.004381, -0.004381, 1.004, -0.004381, 1.004, 1.004, -0.004381, 1.004, -0.004381, -0.004381, 1.004, -0.004381, 1.004, 1.004, -0.004381, 1.004, -0.004381, -0.004381, 1.004, -0.004381, 1.004, 1.004, -0.004381, 1.004, -0.004381, -0.004381, 1.004, -0.004381, 1.004, 1.004, -0.004381, 1.004, -0.004381, -0.004381, 1.004, -0.004381, 1.004, 1.004, -0.004381, 1.004, -0.004381, -0.004381, 1.004, -0.004381, 1.004, 1.004, -0.004381, 1.004, -0.004381, -0.004381, 1.004, -0.004381, 1.004, 1.004, -0.004381, 1.004, -0.004381, -0.004381, 1.004, -0.004381, 1.004, 1.004, -0.004381, 1.004, -0.004381, -0.004381, 1.004, -0.004381, 1.004, 1.004, -0.004381, 1.004, -0.004381, -0.004381, 1.004, -0.004381, 1.004, 1.004, -0.004381, 1.004, -0.004381, -0.004381, 1.004, -0.004381, 1.004, 1.004, -0.004381, 1.004, -0.004381, -0.004381, 1.004, -0.004381, 1.004, 1.004, -0.004381, 1.004, -0.004381, -0.004381, 1.004, -0.004381, 1.004, 1.004, -0.004381, 1.004, -0.004381, -0.004381, 1.004, -0.004381, 1.004, 1.004, -0.004381, 1.004, -0.004381, -0.004381, 1.004, -0.004381, 1.004, 1.004, -0.004381, 1.004, -0.004381, -0.004381, 1.004, -0.004381, 1.004, 1.004, -0.004381, 1.004, -0.004381, -0.004381, 1.004, -0.004381, 1.004, 1.004, -0.004381, 1.004, -0.004381, -0.004381, 1.004, -0.004381, 1.004, 1.004, -0.004381, 1.004, -0.004381, -0.004381, 1.004, -0.004381, 1.004, 1.004, -0.004381, 1.004, -0.004381, -0.004381, 1.004, -0.004381, 1.004, 1.004, -0.004381, 1.004, -0.004381, -0.004381, 1.004, -0.004381, 1.004, 1.004, -0.004381, 1.004, -0.004381, -0.004381, 1.004, -0.004381, 1.004, 1.004, -0.004381, 1.004, -0.004381, -0.004381, 1.004, -0.004381, 1.004, 1.004, -0.004381, 1.004, -0.004381, -0.004381, 1.004, -0.004381, 1.004, 1.004, -0.004381, 1.004, -0.004381, -0.004381, 1.004, -0.004381, 1.004, 1.004, -0.004381, 1.004, -0.004381, -0.004381, 1.004, -0.004381, 1.004, 1.004, -0.004381, 1.004, -0.004381, -0.004381, 1.004, -0.004381, 1.004, 1.004, -0.004381, 1.004, -0.004381, -0.004381, 1.004, -0.004381, 1.004, 1.004, -0.004381, 1.004, -0.004381, -0.004381, 1.004, -0.004381, 1.004, 1.004, -0.004381, 1.004, -0.004381, -0.004381, 1.004, -0.004381, 1.004, 1.004, -0.004381, 1.004, -0.004381, -0.004381, 1.004, -0.004381, 1.004, 1.004, -0.004381, 1.004, -0.004381, -0.004381, 1.004, -0.004381, 1.004, 1.004, -0.004381, 1.004, -0.004381, -0.004381, 1.004, -0.004381, 1.004, 1.004, -0.004381, 1.004, -0.004381, 0.5, 1.004, 0.5, 1.004, 1.004, -0.004381, 1.004, -0.004381, -0.004381, 1.004, -0.004381, 1.004, 1.004, -0.004381, 1.004, -0.004381, -0.004381, 1.004, -0.004381, 1.004, 1.004, -0.004381, 1.004, -0.004381, -0.004381, 1.004, -0.004381, 1.004, 1.004, -0.004381, 1.004, -0.004381, -0.004381, 1.004, -0.004381, 1.004, 1.004, -0.004381, 1.004, -0.004381, -0.004381, 1.004, -0.004381, 1.004, 1.004, -0.004381, 1.004, 0.1616, 0.1616, 0.8384, 0.1616, 0.8384, 0.8384, 0.1616, 0.8384, 0.1616, 0.1616, 0.8384, 0.1616, 0.8384, 0.8384, 0.1616, 0.8384, 0.1616, 0.1616, 0.8384, 0.1616, 0.8384, 0.8384, 0.1616, 0.8384, 0.1616, 0.1616, 0.8384, 0.1616, 0.8384, 0.8384, 0.1616, 0.8384, 0.1616, 0.1616, 0.8384, 0.1616, 0.8384, 0.8384, 0.1616, 0.8384, 0.1616, 0.1616, 0.8384, 0.1616, 0.8384, 0.8384, 0.1616, 0.8384, 0.1616, 0.1616, 0.8384, 0.1616, 0.8384, 0.8384, 0.1616, 0.8384, 0.1616, 0.1616, 0.8384, 0.1616, 0.8384, 0.8384, 0.1616, 0.8384, 0.1616, 0.1616, 0.8384, 0.1616, 0.8384, 0.8384, 0.1616, 0.8384, 0.1616, 0.1616, 0.8384, 0.1616, 0.8384, 0.8384, 0.1616, 0.8384, 0.1616, 0.1616, 0.8384, 0.1616, 0.8384, 0.8384, 0.1616, 0.8384, 0.1616, 0.1616, 0.8384, 0.1616, 0.8384, 0.8384, 0.1616, 0.8384, 0.1616, 0.1616, 0.8384, 0.1616, 0.8384, 0.8384, 0.1616, 0.8384, 0.1616, 0.1616, 0.8384, 0.1616, 0.8384, 0.8384, 0.1616, 0.8384, 0.1616, 0.1616, 0.8384, 0.1616, 0.8384, 0.8384, 0.1616, 0.8384, 0.1616, 0.1616, 0.8384, 0.1616, 0.8384, 0.8384, 0.1616, 0.8384, -0.004381, -0.004381, 1.004, -0.004381, 1.004, 1.004, -0.004381, 1.004, -0.004381, -0.004381, 1.004, -0.004381, 1.004, 1.004, -0.004381, 1.004, -0.004381, -0.004381, 1.004, -0.004381, 1.004, 1.004, -0.004381, 1.004, -0.004381, -0.004381, 1.004, -0.004381, 1.004, 1.004, -0.004381, 1.004, -0.004381, -0.004381, 1.004, -0.004381, 1.004, 1.004, -0.004381, 1.004, -0.004381, 0.5, 1.004, 0.5, 1.004, 1.004, -0.004381, 1.004, -0.004381, -0.004381, 1.004, -0.004381, 1.004, 1.004, -0.004381, 1.004, -0.004381, -0.004381, 1.004, -0.004381, 1.004, 1.004, -0.004381, 1.004, -0.004381, -0.004381, 1.004, -0.004381, 1.004, 1.004, -0.004381, 1.004, -0.004381, -0.004381, 1.004, -0.004381, 1.004, 1.004, -0.004381, 1.004, -0.004381, -0.004381, 1.004, -0.004381, 1.004, 1.004, -0.004381, 1.004, -0.004381, -0.004381, 1.004, -0.004381, 1.004, 1.004, -0.004381, 1.004, -0.004381, -0.004381, 1.004, -0.004381, 1.004, 1.004, -0.004381, 1.004, -0.004381, -0.004381, 1.004, -0.004381, 1.004, 1.004, -0.004381, 1.004, -0.004381, -0.004381, 1.004, -0.004381, 1.004, 1.004, -0.004381, 1.004, -0.004381, -0.004381, 1.004, -0.004381, 1.004, 1.004, -0.004381, 1.004, -0.004381, -0.004381, 1.004, -0.004381, 1.004, 1.004, -0.004381, 1.004, -0.004381, -0.004381, 1.004, -0.004381, 1.004, 1.004, -0.004381, 1.004, -0.004381, -0.004381, 1.004, -0.004381, 1.004, 1.004, -0.004381, 1.004, -0.004381, -0.004381, 1.004, -0.004381, 1.004, 1.004, -0.004381, 1.004, -0.004381, -0.004381, 1.004, -0.004381, 1.004, 1.004, -0.004381, 1.004, -0.004381, -0.004381, 1.004, -0.004381, 1.004, 1.004, -0.004381, 1.004, -0.004381, -0.004381, 1.004, -0.004381, 1.004, 1.004, -0.004381, 1.004, -0.004381, -0.004381, 1.004, -0.004381, 1.004, 1.004, -0.004381, 1.004, -0.004381, -0.004381, 1.004, -0.004381, 1.004, 1.004, -0.004381, 1.004, -0.004381, -0.004381, 1.004, -0.004381, 1.004, 1.004, -0.004381, 1.004, -0.004381, -0.004381, 1.004, -0.004381, 1.004, 1.004, -0.004381, 1.004, -0.004381, -0.004381, 1.004, -0.004381, 1.004, 1.004, -0.004381, 1.004, -0.004381, -0.004381, 1.004, -0.004381, 1.004, 1.004, -0.004381, 1.004, -0.004381, -0.004381, 1.004, -0.004381, 1.004, 1.004, -0.004381, 1.004, -0.004381, -0.004381, 1.004, -0.004381, 1.004, 1.004, -0.004381, 1.004, -0.004381, -0.004381, 1.004, -0.004381, 1.004, 1.004, -0.004381, 1.004, -0.004381, -0.004381, 1.004, -0.004381, 1.004, 1.004, -0.004381, 1.004, -0.004381, -0.004381, 1.004, -0.004381, 1.004, 1.004, -0.004381, 1.004, -0.004381, -0.004381, 1.004, -0.004381, 1.004, 1.004, -0.004381, 1.004, -0.004381, -0.004381, 1.004, -0.004381, 1.004, 1.004, -0.004381, 1.004, -0.004381, -0.004381, 1.004, -0.004381, 1.004, 1.004, -0.004381, 1.004, -0.004381, -0.004381, 1.004, -0.004381, 1.004, 1.004, -0.004381, 1.004, -0.02782, 0.5, 1.028, 0.5, 1.028, 1.028, -0.02782, 1.028, -0.004381, -0.004381, 1.004, -0.004381, 1.004, 1.004, -0.004381, 1.004, 0.1616, 0.1616, 0.8384, 0.1616, 0.8384, 0.8384, 0.1616, 0.8384, -0.004381, -0.004381, 1.004, -0.004381, 1.004, 1.004, -0.004381, 1.004, -0.02782, 0.5, 1.028, 0.5, 1.028, 1.028, -0.02782, 1.028, 0.1616, 0.1616, 0.8384, 0.1616, 0.8384, 0.8384, 0.1616, 0.8384, -0.004381, -0.004381, 1.004, -0.004381, 1.004, 1.004, -0.004381, 1.004, 0.5, 0.1616, 0.8384, 0.1616, 0.8384, 0.8384, 0.5, 0.8384, -0.004381, -0.004381, 1.004, -0.004381, 1.004, 1.004, -0.004381, 1.004, -0.02782, 0.5, 1.028, 0.5, 1.028, 1.028, -0.02782, 1.028, 0.3366, 0.3366, 0.6634, 0.3366, 0.6634, 0.6634, 0.3366, 0.6634, -0.004381, -0.004381, 1.004, -0.004381, 1.004, 1.004, -0.004381, 1.004, 0.1616, 0.1616, 0.8384, 0.1616, 0.8384, 0.8384, 0.1616, 0.8384, -0.004381, -0.004381, 1.004, -0.004381, 1.004, 1.004, -0.004381, 1.004, -0.02782, 0.5, 1.028, 0.5, 1.028, 1.028, -0.02782, 1.028, 0.1616, 0.1616, 0.8384, 0.1616, 0.8384, 0.8384, 0.1616, 0.8384, 0.1616, 0.1616, 0.8384, 0.1616, 0.8384, 0.8384, 0.1616, 0.8384, -0.02782, 0.5, 1.028, 0.5, 1.028, 1.028, -0.02782, 1.028, -0.004381, -0.004381, 1.004, -0.004381, 1.004, 1.004, -0.004381, 1.004, 0.1616, 0.1616, 0.8384, 0.1616, 0.8384, 0.8384, 0.1616, 0.8384, -0.004381, -0.004381, 1.004, -0.004381, 1.004, 1.004, -0.004381, 1.004, -0.004381, -0.004381, 1.004, -0.004381, 1.004, 1.004, -0.004381, 1.004, 0.1616, 0.1616, 0.8384, 0.1616, 0.8384, 0.8384, 0.1616, 0.8384, -0.004381, -0.004381, 1.004, -0.004381, 1.004, 1.004, -0.004381, 1.004, -0.02782, 0.5, 1.028, 0.5, 1.028, 1.028, -0.02782, 1.028, 0.1616, 0.1616, 0.8384, 0.1616, 0.8384, 0.8384, 0.1616, 0.8384, 0.1616, 0.1616, 0.8384, 0.1616, 0.8384, 0.8384, 0.1616, 0.8384, -0.02782, 0.5, 1.028, 0.5, 1.028, 1.028, -0.02782, 1.028, -0.004381, -0.004381, 1.004, -0.004381, 1.004, 1.004, -0.004381, 1.004, 0.1616, 0.1616, 0.8384, 0.1616, 0.8384, 0.8384, 0.1616, 0.8384, -0.004381, -0.004381, 1.004, -0.004381, 1.004, 1.004, -0.004381, 1.004, -0.004381, -0.004381, 1.004, -0.004381, 1.004, 1.004, -0.004381, 1.004, 0.1616, 0.1616, 0.8384, 0.1616, 0.8384, 0.8384, 0.1616, 0.8384, -0.004381, -0.004381, 1.004, -0.004381, 1.004, 1.004, -0.004381, 1.004, -0.02782, 0.5, 1.028, 0.5, 1.028, 1.028, -0.02782, 1.028, 0.5, 0.8384, 0.5442, 0.8355, 0.5876, 0.8269, 0.6295, 0.8126, 0.6692, 0.7931, 0.706, 0.7685, 0.7393, 0.7393, 0.7685, 0.706, 0.7931, 0.6692, 0.8126, 0.6295, 0.8269, 0.5876, 0.8355, 0.5442, 0.8384, 0.5, 0.8355, 0.4558, 0.8269, 0.4124, 0.8126, 0.3705, 0.7931, 0.3308, 0.7685, 0.294, 0.7393, 0.2607, 0.706, 0.2315, 0.6692, 0.2069, 0.6295, 0.1874, 0.5876, 0.1731, 0.5442, 0.1645, 0.5, 0.1616, 0.4558, 0.1645, 0.4124, 0.1731, 0.3705, 0.1874, 0.3308, 0.2069, 0.294, 0.2315, 0.2607, 0.2607, 0.2315, 0.294, 0.2069, 0.3308, 0.1874, 0.3705, 0.1731, 0.4124, 0.1645, 0.4558, 0.1616, 0.5, 0.1645, 0.5442, 0.1731, 0.5876, 0.1874, 0.6295, 0.2069, 0.6692, 0.2315, 0.706, 0.2461, 0.7227, 0.2607, 0.7393, 0.294, 0.7685, 0.3308, 0.7931, 0.3705, 0.8126, 0.4124, 0.8269, 0.4558, 0.8355, 0.1616, 0.1616, 0.8384, 0.1616, 0.8384, 0.8384, 0.1616, 0.8384, -0.02782, 0.5, 1.028, 0.5, 1.028, 1.028, -0.02782, 1.028, -0.004381, -0.004381, 1.004, -0.004381, 1.004, 1.004, -0.004381, 1.004, 0.1616, 0.1616, 0.8384, 0.1616, 0.8384, 0.8384, 0.1616, 0.8384, -0.004381, -0.004381, 1.004, -0.004381, 1.004, 1.004, -0.004381, 1.004, 0.1616, 0.8384, 0.8384, 0.8384, 0.8384, 0.8384, 0.1616, 0.8384, 0.1616, 0.1616, 0.8384, 0.1616, 0.8384, 0.8384, 0.1616, 0.8384, 0.1616, 0.1616, 0.8384, 0.1616, 0.8384, 0.8384, 0.1616, 0.8384, 0.1616, 0.1616, 0.8384, 0.1616, 0.8384, 0.8384, 0.1616, 0.8384, 0.1616, 0.1616, 0.8384, 0.1616, 0.8384, 0.8384, 0.1616, 0.8384, 0.1616, 0.1616, 0.8384, 0.1616, 0.8384, 0.8384, 0.1616, 0.8384, 0.1616, 0.1616, 0.8384, 0.1616, 0.8384, 0.8384, 0.1616, 0.8384, 0.1616, 0.1616, 0.8384, 0.1616, 0.8384, 0.8384, 0.1616, 0.8384, 0.1616, 0.1616, 0.8384, 0.1616, 0.8384, 0.8384, 0.1616, 0.8384, 0.1616, 0.1616, 0.8384, 0.1616, 0.8384, 0.8384, 0.1616, 0.8384, 0.1616, 0.1616, 0.8384, 0.1616, 0.8384, 0.8384, 0.1616, 0.8384, 0.1616, 0.1616, 0.8384, 0.1616, 0.8384, 0.8384, 0.1616, 0.8384, 0.1616, 0.1616, 0.8384, 0.1616, 0.8384, 0.8384, 0.1616, 0.8384, 0.1616, 0.1616, 0.8384, 0.1616, 0.8384, 0.8384, 0.1616, 0.8384, 0.1616, 0.1616, 0.8384, 0.1616, 0.8384, 0.8384, 0.1616, 0.8384, 0.1616, 0.1616, 0.8384, 0.1616, 0.8384, 0.8384, 0.1616, 0.8384, 0.1616, 0.1616, 0.8384, 0.1616, 0.8384, 0.8384, 0.1616, 0.8384, 0.1616, 0.1616, 0.8384, 0.1616, 0.8384, 0.8384, 0.1616, 0.8384, 0.1616, 0.1616, 0.8384, 0.1616, 0.8384, 0.8384, 0.1616, 0.8384, 0.1616, 0.1616, 0.8384, 0.1616, 0.8384, 0.8384, 0.1616, 0.8384, 0.1616, 0.1616, 0.8384, 0.1616, 0.8384, 0.8384, 0.1616, 0.8384, 0.1616, 0.1616, 0.8384, 0.1616, 0.8384, 0.8384, 0.1616, 0.8384, 0.1616, 0.1616, 0.8384, 0.1616, 0.8384, 0.8384, 0.1616, 0.8384, 0.1616, 0.1616, 0.8384, 0.1616, 0.8384, 0.8384, 0.1616, 0.8384, 0.1616, 0.1616, 0.8384, 0.1616, 0.8384, 0.8384, 0.1616, 0.8384, 0.1616, 0.1616, 0.8384, 0.1616, 0.8384, 0.8384, 0.1616, 0.8384, 0.1616, 0.1616, 0.8384, 0.1616, 0.8384, 0.8384, 0.1616, 0.8384, 0.1616, 0.1616, 0.8384, 0.1616, 0.8384, 0.8384, 0.1616, 0.8384, 0.1616, 0.1616, 0.8384, 0.1616, 0.8384, 0.8384, 0.1616, 0.8384, 0.1616, 0.1616, 0.8384, 0.1616, 0.8384, 0.8384, 0.1616, 0.8384, 0.1616, 0.1616, 0.8384, 0.1616, 0.8384, 0.8384, 0.1616, 0.8384, 0.1616, 0.1616, 0.8384, 0.1616, 0.8384, 0.8384, 0.6902, 0.8384, 0.5229, 0.8384, 0.1616, 0.8384, 0.5, 0.1616, 0.8384, 0.1616, 0.8384, 0.8384, 0.5, 0.8384, 0.1616, 0.1616, 0.8384, 0.1616, 0.8384, 0.8384, 0.1616, 0.8384, 0.1616, 0.1616, 0.8384, 0.1616, 0.8384, 0.8384, 0.1616, 0.8384, 0.1616, 0.1616, 0.8384, 0.1616, 0.8384, 0.8384, 0.1616, 0.8384, 0.1616, 0.1616, 0.8384, 0.1616, 0.8384, 0.8384, 0.1616, 0.8384, 0.1616, 0.1616, 0.8384, 0.1616, 0.8384, 0.8384, 0.1616, 0.8384, 0.1616, 0.1616, 0.8384, 0.1616, 0.8384, 0.8384, 0.1616, 0.8384, 0.1616, 0.1616, 0.8384, 0.1616, 0.8384, 0.8384, 0.1616, 0.8384, 0.1616, 0.1616, 0.8384, 0.1616, 0.8384, 0.8384, 0.1616, 0.8384, 0.1616, 0.1616, 0.8384, 0.1616, 0.8384, 0.8384, 0.1616, 0.8384, 0.1616, 0.1616, 0.4501, 0.1616, 0.4501, 0.8384, 0.1616, 0.8384, 0.1616, 0.1616, 0.8384, 0.1616, 0.8384, 0.8384, 0.1616, 0.8384, 0.1616, 0.1616, 0.8384, 0.1616, 0.8384, 0.8384, 0.1616, 0.8384, 0.1616, 0.1616, 0.8384, 0.1616, 0.8384, 0.8384, 0.1616, 0.8384, 0.1616, 0.1616, 0.8384, 0.1616, 0.8384, 0.8384, 0.1616, 0.8384, 0.1616, 0.1616, 0.8384, 0.1616, 0.8384, 0.8384, 0.1616, 0.8384, 0.1616, 0.1616, 0.8384, 0.1616, 0.8384, 0.8384, 0.1616, 0.8384, 0.4501, 0.1616, 0.8384, 0.1616, 0.8384, 0.8384, 0.5294, 0.8384, 0.4501, 0.8384, 0.3321, 0.0706, 0.337, 0.0721, 0.337, 0.0721, 0.3321, 0.0706, 0.384, 0.06847, 0.3962, 0.06847, 0.3962, 0.06847, 0.384, 0.06847, 0.3952, 0.06847, 0.4208, 0.06847, 0.4208, 0.06847, 0.3952, 0.06847, 0.3517, 0.06804, 0.3424, 0.06979, 0.3424, 0.06979, 0.3517, 0.06804, 0.337, 0.0721, 0.343, 0.0721, 0.343, 0.0721, 0.337, 0.0721, 0.3424, 0.06979, 0.334, 0.0688, 0.334, 0.0688, 0.3424, 0.06979, 0.343, 0.0721, 0.3483, 0.07071, 0.3483, 0.07071, 0.343, 0.0721, 0.334, 0.0688, 0.3302, 0.06615, 0.3302, 0.06615, 0.334, 0.0688, 0.3275, 0.06659, 0.3321, 0.0706, 0.3321, 0.0706, 0.3275, 0.06659, 0.384, 0.06847, 0.3962, 0.06847, 0.3962, 0.06847, 0.384, 0.06847, 0.3483, 0.07071, 0.3515, 0.06929, 0.3515, 0.06929, 0.3483, 0.07071, 0.1616, 0.8384, 0.8384, 0.8384, 0.8384, 0.8384, 0.1616, 0.8384, 0.382, 0.1697, 0.3787, 0.1711, 0.3787, 0.1711, 0.382, 0.1697, 0.1616, 0.8384, 0.8384, 0.8384, 0.8384, 0.8384, 0.1616, 0.8384, 0.1616, 0.8384, 0.8384, 0.8384, 0.8384, 0.8384, 0.1616, 0.8384, 0.1616, 0.8384, 0.8384, 0.8384, 0.8384, 0.8384, 0.1616, 0.8384, 0.1616, 0.8384, 0.8384, 0.8384, 0.8384, 0.8384, 0.1616, 0.8384, 0.1616, 0.8384, 0.8384, 0.8384, 0.8384, 0.8384, 0.1616, 0.8384, 0.1616, 0.8384, 0.8384, 0.8384, 0.8384, 0.8384, 0.1616, 0.8384, 0.1616, 0.8384, 0.8384, 0.8384, 0.8384, 0.8384, 0.1616, 0.8384, 0.1616, 0.8384, 0.8384, 0.8384, 0.8384, 0.8384, 0.1616, 0.8384, 0.5, 0.8384, 0.8384, 0.8384, 0.8384, 0.8384, 0.5, 0.8384, 0.1616, 0.8384, 0.8384, 0.8384, 0.8384, 0.8384, 0.1616, 0.8384, 0.1616, 0.8384, 0.8384, 0.8384, 0.8384, 0.8384, 0.1616, 0.8384, 0.1616, 0.8384, 0.8384, 0.8384, 0.8384, 0.8384, 0.1616, 0.8384, 0.1616, 0.8384, 0.8384, 0.8384, 0.8384, 0.8384, 0.1616, 0.8384, 0.1616, 0.8384, 0.8384, 0.8384, 0.8384, 0.8384, 0.1616, 0.8384, 0.1616, 0.8384, 0.8384, 0.8384, 0.8384, 0.8384, 0.1616, 0.8384, 0.1616, 0.8384, 0.8384, 0.8384, 0.8384, 0.8384, 0.1616, 0.8384, 0.1616, 0.8384, 0.8384, 0.8384, 0.8384, 0.8384, 0.1616, 0.8384, 0.1616, 0.8384, 0.8384, 0.8384, 0.8384, 0.8384, 0.1616, 0.8384, 0.1616, 0.8384, 0.8384, 0.8384, 0.8384, 0.8384, 0.1616, 0.8384, 0.1616, 0.8384, 0.8384, 0.8384, 0.8384, 0.8384, 0.1616, 0.8384, 0.1616, 0.8384, 0.8384, 0.8384, 0.8384, 0.8384, 0.1616, 0.8384, 0.1616, 0.8384, 0.8384, 0.8384, 0.8384, 0.8384, 0.1616, 0.8384, 0.1616, 0.8384, 0.8384, 0.8384, 0.8384, 0.8384, 0.1616, 0.8384, 0.1616, 0.8384, 0.8384, 0.8384, 0.8384, 0.8384, 0.1616, 0.8384, 0.1616, 0.8384, 0.8384, 0.8384, 0.8384, 0.8384, 0.1616, 0.8384, 0.1616, 0.8384, 0.8384, 0.8384, 0.8384, 0.8384, 0.1616, 0.8384, 0.1616, 0.8384, 0.8384, 0.8384, 0.8384, 0.8384, 0.1616, 0.8384, 0.1616, 0.8384, 0.8384, 0.8384, 0.8384, 0.8384, 0.1616, 0.8384, 0.1616, 0.8384, 0.8384, 0.8384, 0.8384, 0.8384, 0.1616, 0.8384, 0.1616, 0.8384, 0.8384, 0.8384, 0.8384, 0.8384, 0.1616, 0.8384, 0.1616, 0.8384, 0.8384, 0.8384, 0.8384, 0.8384, 0.1616, 0.8384, 0.1616, 0.8384, 0.8384, 0.8384, 0.8384, 0.8384, 0.1616, 0.8384, 0.1616, 0.8384, 0.8384, 0.8384, 0.8384, 0.8384, 0.1616, 0.8384, 0.1616, 0.8384, 0.8384, 0.8384, 0.8384, 0.8384, 0.1616, 0.8384, 0.1616, 0.8384, 0.5229, 0.8384, 0.5229, 0.8384, 0.1616, 0.8384, 0.1616, 0.8384, 0.8384, 0.8384, 0.8384, 0.8384, 0.1616, 0.8384, 0.1616, 0.8384, 0.8384, 0.8384, 0.8384, 0.8384, 0.1616, 0.8384, 0.5294, 0.8384, 0.8384, 0.8384, 0.8384, 0.8384, 0.5294, 0.8384, 0.1616, 0.8384, 0.8384, 0.8384, 0.8384, 0.8384, 0.1616, 0.8384, 0.1616, 0.8384, 0.8384, 0.8384, 0.8384, 0.8384, 0.1616, 0.8384, 0.1616, 0.8384, 0.8384, 0.8384, 0.8384, 0.8384, 0.1616, 0.8384, 0.1616, 0.8384, 0.8384, 0.8384, 0.8384, 0.8384, 0.1616, 0.8384, 0.3625, 0.171, 0.358, 0.167, 0.358, 0.167, 0.3625, 0.171, 0.1616, 0.8384, 0.8384, 0.8384, 0.8384, 0.8384, 0.1616, 0.8384, 0.3674, 0.1725, 0.3625, 0.171, 0.3625, 0.171, 0.3674, 0.1725, 0.1616, 0.8384, 0.8384, 0.8384, 0.8384, 0.8384, 0.1616, 0.8384, 0.3735, 0.1725, 0.3674, 0.1725, 0.3674, 0.1725, 0.3735, 0.1725, 0.1616, 0.8384, 0.8384, 0.8384, 0.8384, 0.8384, 0.1616, 0.8384, 0.3787, 0.1711, 0.3735, 0.1725, 0.3735, 0.1725, 0.3787, 0.1711, 0.1616, 0.8384, 0.8384, 0.8384, 0.8384, 0.8384, 0.1616, 0.8384, 0.3728, 0.1702, 0.3821, 0.1684, 0.3821, 0.1684, 0.3728, 0.1702, 0.343, 0.0721, 0.3483, 0.07071, 0.3483, 0.07071, 0.343, 0.0721, 0.3517, 0.06804, 0.3424, 0.06979, 0.3424, 0.06979, 0.3517, 0.06804, 0.3483, 0.07071, 0.3515, 0.06929, 0.3515, 0.06929, 0.3483, 0.07071, 0.3275, 0.06659, 0.3321, 0.0706, 0.3321, 0.0706, 0.3275, 0.06659, 0.3424, 0.06979, 0.334, 0.0688, 0.334, 0.0688, 0.3424, 0.06979, 0.343, 0.0721, 0.3483, 0.07071, 0.3483, 0.07071, 0.343, 0.0721, 0.3321, 0.0706, 0.337, 0.0721, 0.337, 0.0721, 0.3321, 0.0706, 0.7261, 0.2033, 0.7011, 0.186, 0.7011, 0.186, 0.7261, 0.2033, 0.3952, 0.06847, 0.4208, 0.06847, 0.4208, 0.06847, 0.3952, 0.06847, 0.337, 0.0721, 0.343, 0.0721, 0.343, 0.0721, 0.337, 0.0721, 0.3483, 0.07071, 0.3515, 0.06929, 0.3515, 0.06929, 0.3483, 0.07071, 0.2968, 0.07887, 0.309, 0.07887, 0.309, 0.07887, 0.2968, 0.07887, 0.3275, 0.06659, 0.3321, 0.0706, 0.3321, 0.0706, 0.3275, 0.06659, 0.334, 0.0688, 0.3302, 0.06615, 0.3302, 0.06615, 0.334, 0.0688, 0.343, 0.0721, 0.3483, 0.07071, 0.3483, 0.07071, 0.343, 0.0721, 0.3424, 0.06979, 0.334, 0.0688, 0.334, 0.0688, 0.3424, 0.06979, 0.337, 0.0721, 0.343, 0.0721, 0.343, 0.0721, 0.337, 0.0721, 0.3517, 0.06804, 0.3424, 0.06979, 0.3424, 0.06979, 0.3517, 0.06804, 0.4308, 0.05367, 0.4564, 0.05367, 0.4564, 0.05367, 0.4308, 0.05367, 0.3321, 0.0706, 0.337, 0.0721, 0.337, 0.0721, 0.3321, 0.0706, 0.6853, 0.5842, 0.6853, 0.5842, 0.6853, 0.5842, 0.6055, 0.5842, 0.6622, 0.4536, 0.6734, 0.4549, 0.6859, 0.4526, 0.1616, 0.8384, 0.8384, 0.8384, 0.8384, 0.8384, 0.1616, 0.8384, 0.6902, 0.8384, 0.8384, 0.8384, 0.8384, 0.8384, 0.6902, 0.8384, 0.3645, 0.1692, 0.3728, 0.1702, 0.3728, 0.1702, 0.3645, 0.1692, 0.1616, 0.8384, 0.4501, 0.8384, 0.4501, 0.8384, 0.1616, 0.8384, 0.1616, 0.8384, 0.8384, 0.8384, 0.8384, 0.8384, 0.1616, 0.8384, 0.3606, 0.1665, 0.3645, 0.1692, 0.3645, 0.1692, 0.3606, 0.1665, 0.3321, 0.0706, 0.337, 0.0721, 0.337, 0.0721, 0.3321, 0.0706, 0.3321, 0.0706, 0.337, 0.0721, 0.337, 0.0721, 0.3321, 0.0706, 0.334, 0.0688, 0.3302, 0.06615, 0.3302, 0.06615, 0.334, 0.0688, 0.3952, 0.06847, 0.4208, 0.06847, 0.4208, 0.06847, 0.3952, 0.06847, 0.337, 0.0721, 0.343, 0.0721, 0.343, 0.0721, 0.337, 0.0721, 0.384, 0.06847, 0.3962, 0.06847, 0.3962, 0.06847, 0.384, 0.06847, 0.3517, 0.06804, 0.3424, 0.06979, 0.3424, 0.06979, 0.3517, 0.06804, 0.3483, 0.07071, 0.3515, 0.06929, 0.3515, 0.06929, 0.3483, 0.07071, 0.3275, 0.06659, 0.3321, 0.0706, 0.3321, 0.0706, 0.3275, 0.06659, 0.3424, 0.06979, 0.334, 0.0688, 0.334, 0.0688, 0.3424, 0.06979, 0.2622, 0.04581, 0.2638, 0.04698, 0.2659, 0.04861, 0.2682, 0.05015, 0.2715, 0.04772, 0.2743, 0.04587, 0.274, 0.04523, 0.2681, 0.04998, 0.2646, 0.04694, 0.2624, 0.04485, 0.334, 0.0688, 0.3302, 0.06615, 0.3302, 0.06615, 0.334, 0.0688, 0.3952, 0.06847, 0.4208, 0.06847, 0.4208, 0.06847, 0.3952, 0.06847, 0.337, 0.0721, 0.343, 0.0721, 0.343, 0.0721, 0.337, 0.0721, 0.384, 0.06847, 0.3962, 0.06847, 0.3962, 0.06847, 0.384, 0.06847, 0.3517, 0.06804, 0.3424, 0.06979, 0.3424, 0.06979, 0.3517, 0.06804, 0.3483, 0.07071, 0.3515, 0.06929, 0.3515, 0.06929, 0.3483, 0.07071, 0.3275, 0.06659, 0.3321, 0.0706, 0.3321, 0.0706, 0.3275, 0.06659, 0.3424, 0.06979, 0.334, 0.0688, 0.334, 0.0688, 0.3424, 0.06979, 0.343, 0.0721, 0.3483, 0.07071, 0.3483, 0.07071, 0.343, 0.0721, 0.1616, 0.8384, 0.8384, 0.8384, 0.8384, 0.8384, 0.1616, 0.8384, 0.1616, 0.8384, 0.8384, 0.8384, 0.8384, 0.8384, 0.1616, 0.8384, 0.1616, 0.8384, 0.8384, 0.8384, 0.8384, 0.8384, 0.1616, 0.8384, 0.1616, 0.8384, 0.8384, 0.8384, 0.8384, 0.8384, 0.1616, 0.8384, 0.1616, 0.8384, 0.8384, 0.8384, 0.8384, 0.8384, 0.1616, 0.8384, 0.1616, 0.8384, 0.8384, 0.8384, 0.8384, 0.8384, 0.1616, 0.8384, 0.1616, 0.8384, 0.5229, 0.8384, 0.5229, 0.8384, 0.1616, 0.8384, 0.1616, 0.8384, 0.8384, 0.8384, 0.8384, 0.8384, 0.1616, 0.8384, 0.1616, 0.8384, 0.8384, 0.8384, 0.8384, 0.8384, 0.1616, 0.8384, 0.5294, 0.8384, 0.8384, 0.8384, 0.8384, 0.8384, 0.5294, 0.8384, 0.1616, 0.8384, 0.8384, 0.8384, 0.8384, 0.8384, 0.1616, 0.8384, 0.3625, 0.171, 0.358, 0.167, 0.358, 0.167, 0.3625, 0.171, 0.1616, 0.8384, 0.8384, 0.8384, 0.8384, 0.8384, 0.1616, 0.8384, 0.3674, 0.1725, 0.3625, 0.171, 0.3625, 0.171, 0.3674, 0.1725, 0.1616, 0.8384, 0.8384, 0.8384, 0.8384, 0.8384, 0.1616, 0.8384, 0.3735, 0.1725, 0.3674, 0.1725, 0.3674, 0.1725, 0.3735, 0.1725, 0.1616, 0.8384, 0.8384, 0.8384, 0.8384, 0.8384, 0.1616, 0.8384, 0.3787, 0.1711, 0.3735, 0.1725, 0.3735, 0.1725, 0.3787, 0.1711, 0.1616, 0.8384, 0.8384, 0.8384, 0.8384, 0.8384, 0.1616, 0.8384, 0.382, 0.1697, 0.3787, 0.1711, 0.3787, 0.1711, 0.382, 0.1697, 0.1616, 0.8384, 0.8384, 0.8384, 0.8384, 0.8384, 0.1616, 0.8384, 0.1616, 0.8384, 0.8384, 0.8384, 0.8384, 0.8384, 0.1616, 0.8384, 0.1616, 0.8384, 0.8384, 0.8384, 0.8384, 0.8384, 0.1616, 0.8384, 0.1616, 0.8384, 0.8384, 0.8384, 0.8384, 0.8384, 0.1616, 0.8384, 0.1616, 0.8384, 0.8384, 0.8384, 0.8384, 0.8384, 0.1616, 0.8384, 0.1616, 0.8384, 0.8384, 0.8384, 0.8384, 0.8384, 0.1616, 0.8384, 0.1616, 0.8384, 0.8384, 0.8384, 0.8384, 0.8384, 0.1616, 0.8384, 0.1616, 0.8384, 0.8384, 0.8384, 0.8384, 0.8384, 0.1616, 0.8384, 0.1616, 0.8384, 0.8384, 0.8384, 0.8384, 0.8384, 0.1616, 0.8384, 0.1616, 0.8384, 0.8384, 0.8384, 0.8384, 0.8384, 0.1616, 0.8384, 0.1616, 0.8384, 0.8384, 0.8384, 0.8384, 0.8384, 0.1616, 0.8384, 0.1616, 0.8384, 0.8384, 0.8384, 0.8384, 0.8384, 0.1616, 0.8384, 0.5, 0.8384, 0.8384, 0.8384, 0.8384, 0.8384, 0.5, 0.8384, 0.1616, 0.8384, 0.8384, 0.8384, 0.8384, 0.8384, 0.1616, 0.8384, 0.1616, 0.8384, 0.8384, 0.8384, 0.8384, 0.8384, 0.1616, 0.8384, 0.1616, 0.8384, 0.8384, 0.8384, 0.8384, 0.8384, 0.1616, 0.8384, 0.1616, 0.8384, 0.8384, 0.8384, 0.8384, 0.8384, 0.1616, 0.8384, 0.1616, 0.8384, 0.8384, 0.8384, 0.8384, 0.8384, 0.1616, 0.8384, 0.1616, 0.8384, 0.8384, 0.8384, 0.8384, 0.8384, 0.1616, 0.8384, 0.1616, 0.8384, 0.8384, 0.8384, 0.8384, 0.8384, 0.1616, 0.8384, 0.1616, 0.8384, 0.8384, 0.8384, 0.8384, 0.8384, 0.1616, 0.8384, 0.1616, 0.8384, 0.8384, 0.8384, 0.8384, 0.8384, 0.1616, 0.8384, 0.1616, 0.8384, 0.8384, 0.8384, 0.8384, 0.8384, 0.1616, 0.8384, 0.1616, 0.8384, 0.8384, 0.8384, 0.8384, 0.8384, 0.1616, 0.8384, 0.1616, 0.8384, 0.8384, 0.8384, 0.8384, 0.8384, 0.1616, 0.8384, 0.1616, 0.8384, 0.8384, 0.8384, 0.8384, 0.8384, 0.1616, 0.8384, 0.1616, 0.8384, 0.8384, 0.8384, 0.8384, 0.8384, 0.1616, 0.8384, 0.1616, 0.8384, 0.8384, 0.8384, 0.8384, 0.8384, 0.1616, 0.8384, 0.1616, 0.8384, 0.8384, 0.8384, 0.8384, 0.8384, 0.1616, 0.8384, 0.1616, 0.8384, 0.8384, 0.8384, 0.8384, 0.8384, 0.1616, 0.8384, 0.1616, 0.8384, 0.8384, 0.8384, 0.8384, 0.8384, 0.1616, 0.8384, 0.1616, 0.8384, 0.8384, 0.8384, 0.8384, 0.8384, 0.1616, 0.8384, 0.5048, 0.6402, 0.5212, 0.6365, 0.5419, 0.6356, 0.5932, 0.6336, 0.6473, 0.6383, 0.6805, 0.6422, 0.6804, 0.6243, 0.6803, 0.6064, 0.6803, 0.5802, 0.6813, 0.5665, 0.6813, 0.5516, 0.681, 0.5344, 0.6813, 0.5166, 0.6831, 0.4985, 0.6825, 0.4802, 0.6843, 0.466, 0.6847, 0.4535, 0.6849, 0.4343, 0.6848, 0.406, 0.6847, 0.345, 0.6858, 0.3355, 0.6742, 0.3406, 0.6556, 0.3455, 0.6344, 0.3455, 0.6169, 0.3402, 0.6008, 0.326, 0.5639, 0.3321, 0.5415, 0.3173, 0.497, 0.3213, 0.4637, 0.3238, 0.4324, 0.3274, 0.4038, 0.3318, 0.3825, 0.3203, 0.3581, 0.3326, 0.3384, 0.3446, 0.3227, 0.3512, 0.3217, 0.3723, 0.3206, 0.4118, 0.3221, 0.4447, 0.3225, 0.4634, 0.3234, 0.4802, 0.3228, 0.4985, 0.3227, 0.5305, 0.323, 0.5584, 0.3229, 0.601, 0.3235, 0.6269, 0.3454, 0.6329, 0.3637, 0.639, 0.3819, 0.6451, 0.4056, 0.6525, 0.4276, 0.6574, 0.4593, 0.6583, 0.4885, 0.658, 0.1616, 0.8384, 0.8384, 0.8384, 0.8384, 0.8384, 0.1616, 0.8384, 0.5294, 0.8384, 0.8384, 0.8384, 0.8384, 0.8384, 0.5294, 0.8384, 0.1616, 0.8384, 0.8384, 0.8384, 0.8384, 0.8384, 0.1616, 0.8384, 0.3625, 0.171, 0.358, 0.167, 0.358, 0.167, 0.3625, 0.171, 0.1616, 0.8384, 0.8384, 0.8384, 0.8384, 0.8384, 0.1616, 0.8384, 0.3674, 0.1725, 0.3625, 0.171, 0.3625, 0.171, 0.3674, 0.1725, 0.1616, 0.8384, 0.8384, 0.8384, 0.8384, 0.8384, 0.1616, 0.8384, 0.3735, 0.1725, 0.3674, 0.1725, 0.3674, 0.1725, 0.3735, 0.1725, 0.1616, 0.8384, 0.8384, 0.8384, 0.8384, 0.8384, 0.1616, 0.8384, 0.3787, 0.1711, 0.3735, 0.1725, 0.3735, 0.1725, 0.3787, 0.1711, 0.1616, 0.8384, 0.8384, 0.8384, 0.8384, 0.8384, 0.1616, 0.8384, 0.382, 0.1697, 0.3787, 0.1711, 0.3787, 0.1711, 0.382, 0.1697, 0.1616, 0.8384, 0.8384, 0.8384, 0.8384, 0.8384, 0.1616, 0.8384, 0.1616, 0.8384, 0.8384, 0.8384, 0.8384, 0.8384, 0.1616, 0.8384, 0.1616, 0.8384, 0.8384, 0.8384, 0.8384, 0.8384, 0.1616, 0.8384, 0.1616, 0.8384, 0.8384, 0.8384, 0.8384, 0.8384, 0.1616, 0.8384, 0.1616, 0.8384, 0.8384, 0.8384, 0.8384, 0.8384, 0.1616, 0.8384, 0.1616, 0.8384, 0.8384, 0.8384, 0.8384, 0.8384, 0.1616, 0.8384, 0.1616, 0.8384, 0.8384, 0.8384, 0.8384, 0.8384, 0.1616, 0.8384, 0.1616, 0.8384, 0.8384, 0.8384, 0.8384, 0.8384, 0.1616, 0.8384, 0.1616, 0.8384, 0.8384, 0.8384, 0.8384, 0.8384, 0.1616, 0.8384, 0.1616, 0.8384, 0.8384, 0.8384, 0.8384, 0.8384, 0.1616, 0.8384, 0.1616, 0.8384, 0.8384, 0.8384, 0.8384, 0.8384, 0.1616, 0.8384, 0.1616, 0.8384, 0.8384, 0.8384, 0.8384, 0.8384, 0.1616, 0.8384, 0.5, 0.8384, 0.8384, 0.8384, 0.8384, 0.8384, 0.5, 0.8384, 0.1616, 0.8384, 0.8384, 0.8384, 0.8384, 0.8384, 0.1616, 0.8384, 0.1616, 0.8384, 0.8384, 0.8384, 0.8384, 0.8384, 0.1616, 0.8384, 0.1616, 0.8384, 0.8384, 0.8384, 0.8384, 0.8384, 0.1616, 0.8384, 0.1616, 0.8384, 0.8384, 0.8384, 0.8384, 0.8384, 0.1616, 0.8384, 0.1616, 0.8384, 0.8384, 0.8384, 0.8384, 0.8384, 0.1616, 0.8384, 0.1616, 0.8384, 0.8384, 0.8384, 0.8384, 0.8384, 0.1616, 0.8384, 0.1616, 0.8384, 0.8384, 0.8384, 0.8384, 0.8384, 0.1616, 0.8384, 0.1616, 0.8384, 0.8384, 0.8384, 0.8384, 0.8384, 0.1616, 0.8384, 0.1616, 0.8384, 0.8384, 0.8384, 0.8384, 0.8384, 0.1616, 0.8384, 0.1616, 0.8384, 0.8384, 0.8384, 0.8384, 0.8384, 0.1616, 0.8384, 0.1616, 0.8384, 0.8384, 0.8384, 0.8384, 0.8384, 0.1616, 0.8384, 0.1616, 0.8384, 0.8384, 0.8384, 0.8384, 0.8384, 0.1616, 0.8384, 0.1616, 0.8384, 0.8384, 0.8384, 0.8384, 0.8384, 0.1616, 0.8384, 0.1616, 0.8384, 0.8384, 0.8384, 0.8384, 0.8384, 0.1616, 0.8384, 0.1616, 0.8384, 0.8384, 0.8384, 0.8384, 0.8384, 0.1616, 0.8384, 0.1616, 0.8384, 0.8384, 0.8384, 0.8384, 0.8384, 0.1616, 0.8384, 0.1616, 0.8384, 0.8384, 0.8384, 0.8384, 0.8384, 0.1616, 0.8384, 0.1616, 0.8384, 0.8384, 0.8384, 0.8384, 0.8384, 0.1616, 0.8384, 0.1616, 0.8384, 0.8384, 0.8384, 0.8384, 0.8384, 0.1616, 0.8384, 0.1616, 0.8384, 0.8384, 0.8384, 0.8384, 0.8384, 0.1616, 0.8384, 0.1616, 0.8384, 0.8384, 0.8384, 0.8384, 0.8384, 0.1616, 0.8384, 0.1616, 0.8384, 0.8384, 0.8384, 0.8384, 0.8384, 0.1616, 0.8384, 0.1616, 0.8384, 0.8384, 0.8384, 0.8384, 0.8384, 0.1616, 0.8384, 0.1616, 0.8384, 0.8384, 0.8384, 0.8384, 0.8384, 0.1616, 0.8384, 0.1616, 0.8384, 0.8384, 0.8384, 0.8384, 0.8384, 0.1616, 0.8384, 0.1616, 0.8384, 0.5229, 0.8384, 0.5229, 0.8384, 0.1616, 0.8384, -0.02782, -0.02782, 1.028, -0.02782, 1.028, 0.5, -0.02782, 0.5, -0.02782, -0.02782, 1.028, -0.02782, 1.028, 0.5, -0.02782, 0.5, -0.02782, -0.02782, 1.028, -0.02782, 1.028, 0.5, -0.02782, 0.5, -0.02782, -0.02782, 1.028, -0.02782, 1.028, 0.5, -0.02782, 0.5, -0.02782, -0.02782, 1.028, -0.02782, 1.028, 0.5, -0.02782, 0.5, -0.02782, -0.02782, 1.028, -0.02782, 1.028, 0.5, -0.02782, 0.5, -0.02782, -0.02782, 1.028, -0.02782, 1.028, 0.5, -0.02782, 0.5, -0.02782, -0.02782, 1.028, -0.02782, 1.028, 0.5, -0.02782, 0.5, -0.02782, -0.02782, 1.028, -0.02782, 1.028, 0.5, -0.02782, 0.5, -0.02782, -0.02782, 1.028, -0.02782, 1.028, 0.5, -0.02782, 0.5, -0.02782, -0.02782, 1.028, -0.02782, 1.028, 0.5, -0.02782, 0.5, -0.02782, -0.02782, 1.028, -0.02782, 1.028, 0.5, -0.02782, 0.5, -0.02782, -0.02782, 1.028, -0.02782, 1.028, 0.5, -0.02782, 0.5, -0.02782, -0.02782, 1.028, -0.02782, 1.028, 0.5, -0.02782, 0.5, -0.02782, -0.02782, 1.028, -0.02782, 1.028, 0.5, -0.02782, 0.5, -0.02782, -0.02782, 1.028, -0.02782, 1.028, 0.5, -0.02782, 0.5, -0.02782, -0.02782, 1.028, -0.02782, 1.028, 0.5, -0.02782, 0.5, -0.02782, -0.02782, 1.028, -0.02782, 1.028, 0.5, -0.02782, 0.5, -0.02782, -0.02782, 1.028, -0.02782, 1.028, 0.5, -0.02782, 0.5, -0.02782, -0.02782, 1.028, -0.02782, 1.028, 0.5, -0.02782, 0.5, -0.02782, -0.02782, 1.028, -0.02782, 1.028, 0.5, -0.02782, 0.5, -0.02782, -0.02782, 1.028, -0.02782, 1.028, 0.5, -0.02782, 0.5, -0.02782, -0.02782, 1.028, -0.02782, 1.028, 0.5, -0.02782, 0.5, -0.02782, -0.02782, 1.028, -0.02782, 1.028, 0.5, -0.02782, 0.5, -0.02782, -0.02782, 1.028, -0.02782, 1.028, 0.5, -0.02782, 0.5, -0.02782, -0.02782, 1.028, -0.02782, 1.028, 0.5, -0.02782, 0.5, -0.02782, -0.02782, 1.028, -0.02782, 1.028, 0.5, -0.02782, 0.5, -0.02782, -0.02782, 1.028, -0.02782, 1.028, 0.5, -0.02782, 0.5, -0.02782, -0.02782, 1.028, -0.02782, 1.028, 0.5, -0.02782, 0.5, -0.02782, -0.02782, 1.028, -0.02782, 1.028, 0.5, -0.02782, 0.5, -0.02782, -0.02782, 1.028, -0.02782, 1.028, 0.5, -0.02782, 0.5, -0.02782, -0.02782, 1.028, -0.02782, 1.028, 0.5, -0.02782, 0.5, -0.02782, -0.02782, 1.028, -0.02782, 1.028, 0.5, -0.02782, 0.5, -0.02782, -0.02782, 1.028, -0.02782, 1.028, 0.5, -0.02782, 0.5, -0.02782, -0.02782, 1.028, -0.02782, 1.028, 0.5, -0.02782, 0.5, -0.02782, -0.02782, 1.028, -0.02782, 1.028, 0.5, -0.02782, 0.5, -0.02782, -0.02782, 1.028, -0.02782, 1.028, 0.5, -0.02782, 0.5, -0.02782, -0.02782, 1.028, -0.02782, 1.028, 0.5, -0.02782, 0.5, -0.02782, -0.02782, 1.028, -0.02782, 1.028, 0.5, -0.02782, 0.5, 0.5, -0.02782, 1.028, -0.02782, 1.028, 0.5, 0.5, 0.5, -0.02782, -0.02782, 1.028, -0.02782, 1.028, 0.5, -0.02782, 0.5, -0.02782, -0.02782, 1.028, -0.02782, 1.028, 0.5, -0.02782, 0.5, -0.02782, -0.02782, 1.028, -0.02782, 1.028, 0.5, -0.02782, 0.5, -0.02782, -0.02782, 1.028, -0.02782, 1.028, 0.5, -0.02782, 0.5, -0.02782, -0.02782, 1.028, -0.02782, 1.028, 0.5, -0.02782, 0.5, -0.02782, -0.02782, 1.028, -0.02782, 1.028, 0.5, -0.02782, 0.5, -0.02782, -0.02782, 1.028, -0.02782, 1.028, 0.5, -0.02782, 0.5, -0.02782, -0.02782, 1.028, -0.02782, 1.028, 0.5, -0.02782, 0.5, -0.02782, -0.02782, 1.028, -0.02782, 1.028, 0.5, -0.02782, 0.5, -0.02782, -0.02782, 0.5, -0.02782, 0.5, 0.5, -0.02782, 0.5, 0.1616, 0.8384, 0.5, 0.8384, 0.5, 0.8384, 0.1616, 0.8384, 0.1616, 0.8384, 0.5, 0.8384, 0.5, 0.8384, 0.1616, 0.8384, 0.1616, 0.8384, 0.5, 0.8384, 0.5, 0.8384, 0.1616, 0.8384, 0.1616, 0.1616, 0.5, 0.1616, 0.5, 0.8384, 0.1616, 0.8384, 0.1616, 0.1616, 0.5, 0.1616, 0.5, 0.8384, 0.1616, 0.8384, -0.004381, -0.004381, 1.004, -0.004381, 1.004, 0.5, -0.004381, 0.5, -0.004381, -0.004381, 1.004, -0.004381, 1.004, 0.5, -0.004381, 0.5, -0.02782, 0.5, 0.5, 0.5, 0.5, 1.028, -0.02782, 1.028, 0.3321, 0.0706, 0.337, 0.0721, 0.337, 0.0721, 0.3321, 0.0706, 0.4308, 0.05367, 0.4564, 0.05367, 0.4564, 0.05367, 0.4308, 0.05367, 0.3517, 0.06804, 0.3424, 0.06979, 0.3424, 0.06979, 0.3517, 0.06804, 0.337, 0.0721, 0.343, 0.0721, 0.343, 0.0721, 0.337, 0.0721, 0.3424, 0.06979, 0.334, 0.0688, 0.334, 0.0688, 0.3424, 0.06979, 0.343, 0.0721, 0.3483, 0.07071, 0.3483, 0.07071, 0.343, 0.0721, 0.334, 0.0688, 0.3302, 0.06615, 0.3302, 0.06615, 0.334, 0.0688, 0.3275, 0.06659, 0.3321, 0.0706, 0.3321, 0.0706, 0.3275, 0.06659, 0.2968, 0.07887, 0.309, 0.07887, 0.309, 0.07887, 0.2968, 0.07887, 0.3483, 0.07071, 0.3515, 0.06929, 0.3515, 0.06929, 0.3483, 0.07071])
me_cube.materials.append(mat_material)
me_cube.materials.append(mat_material_001)
me_cube.use_remesh_preserve_volume = False
me_cube.use_remesh_preserve_attributes = False
me_cube.use_mirror_vertex_groups = False
me_cube.update()

# ---- objects
ob_cube = bpy.data.objects.new('Cube', me_cube)
ob_camera = bpy.data.objects.new('Camera', cam_camera)

# ---- transforms, parenting, visibility, modifiers, constraints
ob_cube.location = (0.0, 0.0, -0.2492)
ob_cube.scale = (2.977, 2.977, 2.977)
ob_cube.lock_rotations_4d = False
ob_cube.empty_display_type = 'ARROWS'
ob_cube.lineart.crease_threshold = 0.0
_m = ob_cube.modifiers.new('Subsurf', 'SUBSURF')
_m.uv_smooth = 'PRESERVE_CORNERS'
_m.quality = 2
_m.show_only_control_edges = False
ob_camera.location = (7.481, -6.508, 5.344)
ob_camera.rotation_euler = (1.109, 0.01082, 0.8149)
ob_camera.lock_rotations_4d = False
ob_camera.empty_display_type = 'ARROWS'
ob_camera.color = (0.0, 0.0, 0.0, 0.0)
ob_camera.display_type = 'WIRE'
ob_camera.lineart.crease_threshold = 0.0

# ---- collection membership
col_collection_1.objects.link(ob_cube)
col_collection_1.objects.link(ob_camera)

# ---- scene / render settings (as saved in the file)
scene.camera = ob_camera
scene.frame_start = 1; scene.frame_end = 250; scene.frame_set(106)
scene.render.engine = 'BLENDER_EEVEE_NEXT'
scene.render.resolution_percentage = 50
scene.render.dither_intensity = 0.0
scene.cycles.use_denoising = False
scene.cycles.samples = 10
scene.cycles.sampling_pattern = 'TABULATED_SOBOL'
scene.cycles.light_sampling_threshold = 0.0
scene.cycles.use_adaptive_sampling = False
scene.cycles.use_light_tree = False
scene.cycles.blur_glossy = 0.0
scene.cycles.pixel_filter_type = 'GAUSSIAN'
scene.cycles.sample_clamp_indirect = 0.0
scene.view_settings.view_transform = 'Standard'
bpy.context.view_layer.update()

# ---- added for rendering (the .blend has no usable light): sun
light_auto_sun = bpy.data.lights.new('AutoSun', 'SUN')
light_auto_sun.energy = 3.0
light_auto_sun.angle = 0.0523599
ob_auto_sun = bpy.data.objects.new('AutoSun', light_auto_sun)
scene.collection.objects.link(ob_auto_sun)
ob_auto_sun.rotation_euler = (0.872665, 0.174533, 0.523599)
bpy.context.view_layer.update()
